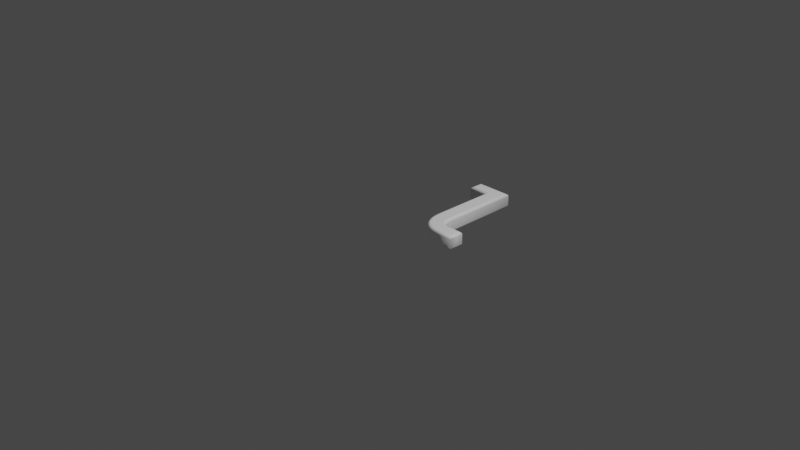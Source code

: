 # Source: 108.blend  (saved by Blender 2.83.19; exported with 4.5.12 LTS)
import bpy
from mathutils import Matrix  # noqa: F401  (used for matrix-valued properties, if any)

bpy.ops.wm.read_factory_settings(use_empty=True)
scene = bpy.context.scene
scene.name = 'Scene'

# ---- collections
col_collection = bpy.data.collections.new('Collection'); scene.collection.children.link(col_collection)

# ---- materials (node trees are filled in below, after node groups)
mat_material = bpy.data.materials.new('Material')
mat_material.alpha_threshold = 0.0
mat_material.use_transparent_shadow = False
mat_material.line_color = (0.0, 0.0, 0.0, 1.0)

# ---- material node trees
mat_material.use_nodes = True; mat_material.node_tree.nodes.clear()
_N = mat_material.node_tree.nodes; _L = mat_material.node_tree.links
n0 = _N.new('ShaderNodeOutputMaterial'); n0.name = 'Material Output'; n0.location = (300, 300)
n1 = _N.new('ShaderNodeBsdfPrincipled'); n1.name = 'Principled BSDF'; n1.location = (10, 300)
n1.distribution = 'GGX'
n1.subsurface_method = 'BURLEY'
n1.inputs[0].default_value = (1.0, 1.0, 1.0, 1.0)
n1.inputs[2].default_value = 0.4
n1.inputs[3].default_value = 1.45
n1.inputs[27].default_value = (0.0, 0.0, 0.0, 1.0)
n1.inputs[28].default_value = 1.0
_L.new(n1.outputs[0], n0.inputs[0])
n0.is_active_output = True

# ---- world
world_world = bpy.data.worlds.new('World'); scene.world = world_world
world_world.use_nodes = True; world_world.node_tree.nodes.clear()
_N = world_world.node_tree.nodes; _L = world_world.node_tree.links
n0 = _N.new('ShaderNodeOutputWorld'); n0.name = 'World Output'; n0.location = (300, 300)
n1 = _N.new('ShaderNodeBackground'); n1.name = 'Background'; n1.location = (10, 300)
n1.inputs[0].default_value = (0.05088, 0.05088, 0.05088, 1.0)
_L.new(n1.outputs[0], n0.inputs[0])
n0.is_active_output = True
world_world.color = (0.05088, 0.05088, 0.05088)
world_world.use_sun_shadow = False
world_world.sun_shadow_jitter_overblur = 0.0

# ---- cameras
cam_camera = bpy.data.cameras.new('Camera')
cam_camera.clip_end = 100.0
cam_camera.ortho_scale = 7.314

# ---- lights
light_light = bpy.data.lights.new('Light', 'POINT')
light_light.transmission_factor = 0.0
light_light.energy = 1000.0
light_light.shadow_soft_size = 0.1
light_light.shadow_maximum_resolution = 0.006
light_light.use_absolute_resolution = True

# ---- meshes
me_108 = bpy.data.meshes.new('108')
me_108.from_pydata([(0.4448, 1.091, 0.08), (0.4448, 0.2826, 0.08), (0.4451, 0.2685, 0.08), (0.4457, 0.255, 0.08), (0.4468, 0.2421, 0.08), (0.4484, 0.2298, 0.08), (0.4503, 0.2181, 0.08), (0.4527, 0.2069, 0.08), (0.4556, 0.1964, 0.08), (0.4589, 0.1864, 0.08), (0.4626, 0.177, 0.08), (0.4668, 0.1683, 0.08), (0.4714, 0.1601, 0.08), (0.4765, 0.1525, 0.08), (0.482, 0.1454, 0.08), (0.4879, 0.1391, 0.08), (0.4942, 0.1333, 0.08), (0.501, 0.1281, 0.08), (0.5082, 0.1235, 0.08), (0.5158, 0.1196, 0.08), (0.5238, 0.1162, 0.08), (0.5322, 0.1135, 0.08), (0.5411, 0.1113, 0.08), (0.5503, 0.1098, 0.08), (0.56, 0.1089, 0.08), (0.5701, 0.1086, 0.08), (0.7198, 0.1086, 0.08), (0.7198, 1.311e-09, 0.08), (0.5576, 1.311e-09, 0.08), (0.5388, 0.0005124, 0.08), (0.5208, 0.00205, 0.08), (0.5034, 0.004612, 0.08), (0.4868, 0.008199, 0.08), (0.4709, 0.01281, 0.08), (0.4557, 0.01845, 0.08), (0.4412, 0.02511, 0.08), (0.4275, 0.0328, 0.08), (0.4145, 0.04151, 0.08), (0.4022, 0.05124, 0.08), (0.3906, 0.062, 0.08), (0.3797, 0.07379, 0.08), (0.3697, 0.08651, 0.08), (0.3605, 0.1001, 0.08), (0.3522, 0.1145, 0.08), (0.3447, 0.1298, 0.08), (0.3382, 0.1459, 0.08), (0.3325, 0.1629, 0.08), (0.3277, 0.1807, 0.08), (0.3237, 0.1994, 0.08), (0.3207, 0.2189, 0.08), (0.3185, 0.2393, 0.08), (0.3172, 0.2605, 0.08), (0.3167, 0.2826, 0.08), (0.3167, 0.9906, 0.08), (0.1114, 0.9906, 0.08), (0.1114, 1.091, 0.08), (0.4448, 1.091, -0.08), (0.4448, 0.2826, -0.08), (0.4451, 0.2685, -0.08), (0.4457, 0.255, -0.08), (0.4468, 0.2421, -0.08), (0.4484, 0.2298, -0.08), (0.4503, 0.2181, -0.08), (0.4527, 0.2069, -0.08), (0.4556, 0.1964, -0.08), (0.4589, 0.1864, -0.08), (0.4626, 0.177, -0.08), (0.4668, 0.1683, -0.08), (0.4714, 0.1601, -0.08), (0.4765, 0.1525, -0.08), (0.482, 0.1454, -0.08), (0.4879, 0.1391, -0.08), (0.4942, 0.1333, -0.08), (0.501, 0.1281, -0.08), (0.5082, 0.1235, -0.08), (0.5158, 0.1196, -0.08), (0.5238, 0.1162, -0.08), (0.5322, 0.1135, -0.08), (0.5411, 0.1113, -0.08), (0.5503, 0.1098, -0.08), (0.56, 0.1089, -0.08), (0.5701, 0.1086, -0.08), (0.7198, 0.1086, -0.08), (0.7198, -3.577e-10, -0.08), (0.5576, -3.577e-10, -0.08), (0.5388, 0.0005124, -0.08), (0.5208, 0.00205, -0.08), (0.5034, 0.004612, -0.08), (0.4868, 0.008199, -0.08), (0.4709, 0.01281, -0.08), (0.4557, 0.01845, -0.08), (0.4412, 0.02511, -0.08), (0.4275, 0.0328, -0.08), (0.4145, 0.04151, -0.08), (0.4022, 0.05124, -0.08), (0.3906, 0.062, -0.08), (0.3797, 0.07379, -0.08), (0.3697, 0.08651, -0.08), (0.3605, 0.1001, -0.08), (0.3522, 0.1145, -0.08), (0.3447, 0.1298, -0.08), (0.3382, 0.1459, -0.08), (0.3325, 0.1629, -0.08), (0.3277, 0.1807, -0.08), (0.3237, 0.1994, -0.08), (0.3207, 0.2189, -0.08), (0.3185, 0.2393, -0.08), (0.3172, 0.2605, -0.08), (0.3167, 0.2826, -0.08), (0.3167, 0.9906, -0.08), (0.1114, 0.9906, -0.08), (0.1114, 1.091, -0.08), (0.4448, 1.091, -0.08), (0.4563, 1.102, -0.07772), (0.466, 1.112, -0.07121), (0.4725, 1.119, -0.06148), (0.4748, 1.121, -0.05), (0.4748, 1.121, 0.05), (0.4725, 1.119, 0.06148), (0.466, 1.112, 0.07121), (0.4563, 1.102, 0.07772), (0.4448, 1.091, 0.08), (0.4448, 0.2826, -0.08), (0.4563, 0.2827, -0.07772), (0.466, 0.2828, -0.07121), (0.4725, 0.2828, -0.06148), (0.4748, 0.2829, -0.05), (0.4748, 0.2829, 0.05), (0.4725, 0.2828, 0.06148), (0.466, 0.2828, 0.07121), (0.4563, 0.2827, 0.07772), (0.4448, 0.2826, 0.08), (0.4451, 0.2685, -0.08), (0.4565, 0.2689, -0.07772), (0.4663, 0.2692, -0.07121), (0.4728, 0.2694, -0.06148), (0.475, 0.2695, -0.05), (0.475, 0.2695, 0.05), (0.4728, 0.2694, 0.06148), (0.4663, 0.2692, 0.07121), (0.4565, 0.2689, 0.07772), (0.4451, 0.2685, 0.08), (0.4457, 0.255, -0.08), (0.4572, 0.2558, -0.07772), (0.4669, 0.2565, -0.07121), (0.4734, 0.2569, -0.06148), (0.4756, 0.257, -0.05), (0.4756, 0.257, 0.05), (0.4734, 0.2569, 0.06148), (0.4669, 0.2565, 0.07121), (0.4572, 0.2558, 0.07772), (0.4457, 0.255, 0.08), (0.4468, 0.2421, -0.08), (0.4582, 0.2433, -0.07772), (0.4679, 0.2443, -0.07121), (0.4744, 0.245, -0.06148), (0.4767, 0.2453, -0.05), (0.4767, 0.2453, 0.05), (0.4744, 0.245, 0.06148), (0.4679, 0.2443, 0.07121), (0.4582, 0.2433, 0.07772), (0.4468, 0.2421, 0.08), (0.4484, 0.2298, -0.08), (0.4597, 0.2315, -0.07772), (0.4693, 0.2329, -0.07121), (0.4758, 0.2338, -0.06148), (0.478, 0.2342, -0.05), (0.478, 0.2342, 0.05), (0.4758, 0.2338, 0.06148), (0.4693, 0.2329, 0.07121), (0.4597, 0.2315, 0.07772), (0.4484, 0.2298, 0.08), (0.4503, 0.2181, -0.08), (0.4616, 0.2202, -0.07772), (0.4712, 0.2221, -0.07121), (0.4776, 0.2233, -0.06148), (0.4798, 0.2238, -0.05), (0.4798, 0.2238, 0.05), (0.4776, 0.2233, 0.06148), (0.4712, 0.2221, 0.07121), (0.4616, 0.2202, 0.07772), (0.4503, 0.2181, 0.08), (0.4527, 0.2069, -0.08), (0.4639, 0.2096, -0.07772), (0.4734, 0.212, -0.07121), (0.4797, 0.2135, -0.06148), (0.4819, 0.214, -0.05), (0.4819, 0.214, 0.05), (0.4797, 0.2135, 0.06148), (0.4734, 0.212, 0.07121), (0.4639, 0.2096, 0.07772), (0.4527, 0.2069, 0.08), (0.4556, 0.1964, -0.08), (0.4666, 0.1997, -0.07772), (0.4759, 0.2025, -0.07121), (0.4822, 0.2044, -0.06148), (0.4843, 0.205, -0.05), (0.4843, 0.205, 0.05), (0.4822, 0.2044, 0.06148), (0.4759, 0.2025, 0.07121), (0.4666, 0.1997, 0.07772), (0.4556, 0.1964, 0.08), (0.4589, 0.1864, -0.08), (0.4697, 0.1903, -0.07772), (0.4788, 0.1937, -0.07121), (0.485, 0.1959, -0.06148), (0.4871, 0.1967, -0.05), (0.4871, 0.1967, 0.05), (0.485, 0.1959, 0.06148), (0.4788, 0.1937, 0.07121), (0.4697, 0.1903, 0.07772), (0.4589, 0.1864, 0.08), (0.4626, 0.177, -0.08), (0.4732, 0.1816, -0.07772), (0.4821, 0.1855, -0.07121), (0.4881, 0.1881, -0.06148), (0.4902, 0.1891, -0.05), (0.4902, 0.1891, 0.05), (0.4881, 0.1881, 0.06148), (0.4821, 0.1855, 0.07121), (0.4732, 0.1816, 0.07772), (0.4626, 0.177, 0.08), (0.4668, 0.1683, -0.08), (0.477, 0.1735, -0.07772), (0.4857, 0.178, -0.07121), (0.4914, 0.181, -0.06148), (0.4935, 0.1821, -0.05), (0.4935, 0.1821, 0.05), (0.4914, 0.181, 0.06148), (0.4857, 0.178, 0.07121), (0.477, 0.1735, 0.07772), (0.4668, 0.1683, 0.08), (0.4714, 0.1601, -0.08), (0.4812, 0.1661, -0.07772), (0.4895, 0.1712, -0.07121), (0.4951, 0.1746, -0.06148), (0.497, 0.1758, -0.05), (0.497, 0.1758, 0.05), (0.4951, 0.1746, 0.06148), (0.4895, 0.1712, 0.07121), (0.4812, 0.1661, 0.07772), (0.4714, 0.1601, 0.08), (0.4765, 0.1525, -0.08), (0.4858, 0.1592, -0.07772), (0.4937, 0.1649, -0.07121), (0.499, 0.1687, -0.06148), (0.5008, 0.17, -0.05), (0.5008, 0.17, 0.05), (0.499, 0.1687, 0.06148), (0.4937, 0.1649, 0.07121), (0.4858, 0.1592, 0.07772), (0.4765, 0.1525, 0.08), (0.482, 0.1454, -0.08), (0.4907, 0.1529, -0.07772), (0.4982, 0.1592, -0.07121), (0.5031, 0.1634, -0.06148), (0.5049, 0.1649, -0.05), (0.5049, 0.1649, 0.05), (0.5031, 0.1634, 0.06148), (0.4982, 0.1592, 0.07121), (0.4907, 0.1529, 0.07772), (0.482, 0.1454, 0.08), (0.4879, 0.1391, -0.08), (0.496, 0.1472, -0.07772), (0.5029, 0.1541, -0.07121), (0.5075, 0.1587, -0.06148), (0.5091, 0.1603, -0.05), (0.5091, 0.1603, 0.05), (0.5075, 0.1587, 0.06148), (0.5029, 0.1541, 0.07121), (0.496, 0.1472, 0.07772), (0.4879, 0.1391, 0.08), (0.4942, 0.1333, -0.08), (0.5016, 0.1421, -0.07772), (0.5079, 0.1495, -0.07121), (0.5121, 0.1545, -0.06148), (0.5135, 0.1563, -0.05), (0.5135, 0.1563, 0.05), (0.5121, 0.1545, 0.06148), (0.5079, 0.1495, 0.07121), (0.5016, 0.1421, 0.07772), (0.4942, 0.1333, 0.08), (0.501, 0.1281, -0.08), (0.5076, 0.1375, -0.07772), (0.5132, 0.1455, -0.07121), (0.5169, 0.1508, -0.06148), (0.5182, 0.1527, -0.05), (0.5182, 0.1527, 0.05), (0.5169, 0.1508, 0.06148), (0.5132, 0.1455, 0.07121), (0.5076, 0.1375, 0.07772), (0.501, 0.1281, 0.08), (0.5082, 0.1235, -0.08), (0.5139, 0.1335, -0.07772), (0.5188, 0.1419, -0.07121), (0.522, 0.1475, -0.06148), (0.5232, 0.1495, -0.05), (0.5232, 0.1495, 0.05), (0.522, 0.1475, 0.06148), (0.5188, 0.1419, 0.07121), (0.5139, 0.1335, 0.07772), (0.5082, 0.1235, 0.08), (0.5158, 0.1196, -0.08), (0.5206, 0.13, -0.07772), (0.5248, 0.1388, -0.07121), (0.5275, 0.1447, -0.06148), (0.5285, 0.1467, -0.05), (0.5285, 0.1467, 0.05), (0.5275, 0.1447, 0.06148), (0.5248, 0.1388, 0.07121), (0.5206, 0.13, 0.07772), (0.5158, 0.1196, 0.08), (0.5238, 0.1162, -0.08), (0.5278, 0.127, -0.07772), (0.5311, 0.1361, -0.07121), (0.5334, 0.1422, -0.06148), (0.5342, 0.1444, -0.05), (0.5342, 0.1444, 0.05), (0.5334, 0.1422, 0.06148), (0.5311, 0.1361, 0.07121), (0.5278, 0.127, 0.07772), (0.5238, 0.1162, 0.08), (0.5322, 0.1135, -0.08), (0.5353, 0.1245, -0.07772), (0.538, 0.1339, -0.07121), (0.5397, 0.1402, -0.06148), (0.5404, 0.1424, -0.05), (0.5404, 0.1424, 0.05), (0.5397, 0.1402, 0.06148), (0.538, 0.1339, 0.07121), (0.5353, 0.1245, 0.07772), (0.5322, 0.1135, 0.08), (0.5411, 0.1113, -0.08), (0.5433, 0.1226, -0.07772), (0.5453, 0.1321, -0.07121), (0.5465, 0.1385, -0.06148), (0.547, 0.1408, -0.05), (0.547, 0.1408, 0.05), (0.5465, 0.1385, 0.06148), (0.5453, 0.1321, 0.07121), (0.5433, 0.1226, 0.07772), (0.5411, 0.1113, 0.08), (0.5503, 0.1098, -0.08), (0.5518, 0.1212, -0.07772), (0.553, 0.1309, -0.07121), (0.5539, 0.1373, -0.06148), (0.5542, 0.1396, -0.05), (0.5542, 0.1396, 0.05), (0.5539, 0.1373, 0.06148), (0.553, 0.1309, 0.07121), (0.5518, 0.1212, 0.07772), (0.5503, 0.1098, 0.08), (0.56, 0.1089, -0.08), (0.5607, 0.1204, -0.07772), (0.5613, 0.1301, -0.07121), (0.5617, 0.1366, -0.06148), (0.5619, 0.1389, -0.05), (0.5619, 0.1389, 0.05), (0.5617, 0.1366, 0.06148), (0.5613, 0.1301, 0.07121), (0.5607, 0.1204, 0.07772), (0.56, 0.1089, 0.08), (0.5701, 0.1086, -0.08), (0.5703, 0.1201, -0.07772), (0.5705, 0.1298, -0.07121), (0.5706, 0.1363, -0.06148), (0.5706, 0.1386, -0.05), (0.5706, 0.1386, 0.05), (0.5706, 0.1363, 0.06148), (0.5705, 0.1298, 0.07121), (0.5703, 0.1201, 0.07772), (0.5701, 0.1086, 0.08), (0.7198, 0.1086, -0.08), (0.7313, 0.1201, -0.07772), (0.741, 0.1298, -0.07121), (0.7475, 0.1363, -0.06148), (0.7498, 0.1386, -0.05), (0.7498, 0.1386, 0.05), (0.7475, 0.1363, 0.06148), (0.741, 0.1298, 0.07121), (0.7313, 0.1201, 0.07772), (0.7198, 0.1086, 0.08), (0.7198, -3.577e-10, -0.08), (0.7313, -0.01148, -0.07772), (0.741, -0.02121, -0.07121), (0.7475, -0.02772, -0.06148), (0.7498, -0.03, -0.05), (0.7498, -0.03, 0.05), (0.7475, -0.02772, 0.06148), (0.741, -0.02121, 0.07121), (0.7313, -0.01148, 0.07772), (0.7198, 1.311e-09, 0.08), (0.5576, -3.577e-10, -0.08), (0.5574, -0.01148, -0.07772), (0.5573, -0.02121, -0.07121), (0.5572, -0.02772, -0.06148), (0.5572, -0.03, -0.05), (0.5572, -0.03, 0.05), (0.5572, -0.02772, 0.06148), (0.5573, -0.02121, 0.07121), (0.5574, -0.01148, 0.07772), (0.5576, 1.311e-09, 0.08), (0.5388, 0.0005124, -0.08), (0.5382, -0.01095, -0.07772), (0.5376, -0.02068, -0.07121), (0.5373, -0.02717, -0.06148), (0.5371, -0.02945, -0.05), (0.5371, -0.02945, 0.05), (0.5373, -0.02717, 0.06148), (0.5376, -0.02068, 0.07121), (0.5382, -0.01095, 0.07772), (0.5388, 0.0005124, 0.08), (0.5208, 0.00205, -0.08), (0.5194, -0.009359, -0.07772), (0.5183, -0.01903, -0.07121), (0.5176, -0.02549, -0.06148), (0.5173, -0.02776, -0.05), (0.5173, -0.02776, 0.05), (0.5176, -0.02549, 0.06148), (0.5183, -0.01903, 0.07121), (0.5194, -0.009359, 0.07772), (0.5208, 0.00205, 0.08), (0.5034, 0.004612, -0.08), (0.5014, -0.00669, -0.07772), (0.4996, -0.01627, -0.07121), (0.4985, -0.02267, -0.06148), (0.4981, -0.02492, -0.05), (0.4981, -0.02492, 0.05), (0.4985, -0.02267, 0.06148), (0.4996, -0.01627, 0.07121), (0.5014, -0.00669, 0.07772), (0.5034, 0.004612, 0.08), (0.4868, 0.008199, -0.08), (0.484, -0.002939, -0.07772), (0.4816, -0.01238, -0.07121), (0.48, -0.01869, -0.06148), (0.4794, -0.02091, -0.05), (0.4794, -0.02091, 0.05), (0.48, -0.01869, 0.06148), (0.4816, -0.01238, 0.07121), (0.484, -0.002939, 0.07772), (0.4868, 0.008199, 0.08), (0.4709, 0.01281, -0.08), (0.4673, 0.001902, -0.07772), (0.4642, -0.007346, -0.07121), (0.4622, -0.01353, -0.06148), (0.4615, -0.0157, -0.05), (0.4615, -0.0157, 0.05), (0.4622, -0.01353, 0.06148), (0.4642, -0.007346, 0.07121), (0.4673, 0.001902, 0.07772), (0.4709, 0.01281, 0.08), (0.4557, 0.01845, -0.08), (0.4513, 0.007837, -0.07772), (0.4476, -0.001158, -0.07121), (0.4451, -0.007168, -0.06148), (0.4442, -0.009279, -0.05), (0.4442, -0.009279, 0.05), (0.4451, -0.007168, 0.06148), (0.4476, -0.001158, 0.07121), (0.4513, 0.007837, 0.07772), (0.4557, 0.01845, 0.08), (0.4412, 0.02511, -0.08), (0.436, 0.01487, -0.07772), (0.4316, 0.00619, -0.07121), (0.4287, 0.0003897, -0.06148), (0.4276, -0.001647, -0.05), (0.4276, -0.001647, 0.05), (0.4287, 0.0003897, 0.06148), (0.4316, 0.00619, 0.07121), (0.436, 0.01487, 0.07772), (0.4412, 0.02511, 0.08), (0.4275, 0.0328, -0.08), (0.4215, 0.023, -0.07772), (0.4164, 0.01469, -0.07121), (0.413, 0.009145, -0.06148), (0.4118, 0.007197, -0.05), (0.4118, 0.007197, 0.05), (0.413, 0.009145, 0.06148), (0.4164, 0.01469, 0.07121), (0.4215, 0.023, 0.07772), (0.4275, 0.0328, 0.08), (0.4145, 0.04151, -0.08), (0.4077, 0.03222, -0.07772), (0.402, 0.02435, -0.07121), (0.3982, 0.01909, -0.06148), (0.3968, 0.01724, -0.05), (0.3968, 0.01724, 0.05), (0.3982, 0.01909, 0.06148), (0.402, 0.02435, 0.07121), (0.4077, 0.03222, 0.07772), (0.4145, 0.04151, 0.08), (0.4022, 0.05124, -0.08), (0.3947, 0.04252, -0.07772), (0.3884, 0.03513, -0.07121), (0.3841, 0.03019, -0.06148), (0.3826, 0.02846, -0.05), (0.3826, 0.02846, 0.05), (0.3841, 0.03019, 0.06148), (0.3884, 0.03513, 0.07121), (0.3947, 0.04252, 0.07772), (0.4022, 0.05124, 0.08), (0.3906, 0.062, -0.08), (0.3825, 0.0539, -0.07772), (0.3756, 0.04702, -0.07121), (0.3709, 0.04243, -0.06148), (0.3693, 0.04082, -0.05), (0.3693, 0.04082, 0.05), (0.3709, 0.04243, 0.06148), (0.3756, 0.04702, 0.07121), (0.3825, 0.0539, 0.07772), (0.3906, 0.062, 0.08), (0.3797, 0.07379, -0.08), (0.371, 0.06633, -0.07772), (0.3636, 0.06, -0.07121), (0.3587, 0.05578, -0.06148), (0.3569, 0.05429, -0.05), (0.3569, 0.05429, 0.05), (0.3587, 0.05578, 0.06148), (0.3636, 0.06, 0.07121), (0.371, 0.06633, 0.07772), (0.3797, 0.07379, 0.08), (0.3697, 0.08651, -0.08), (0.3604, 0.07973, -0.07772), (0.3526, 0.07397, -0.07121), (0.3473, 0.07013, -0.06148), (0.3455, 0.06878, -0.05), (0.3455, 0.06878, 0.05), (0.3473, 0.07013, 0.06148), (0.3526, 0.07397, 0.07121), (0.3604, 0.07973, 0.07772), (0.3697, 0.08651, 0.08), (0.3605, 0.1001, -0.08), (0.3508, 0.094, -0.07772), (0.3425, 0.08883, -0.07121), (0.337, 0.08538, -0.06148), (0.335, 0.08417, -0.05), (0.335, 0.08417, 0.05), (0.337, 0.08538, 0.06148), (0.3425, 0.08883, 0.07121), (0.3508, 0.094, 0.07772), (0.3605, 0.1001, 0.08), (0.3522, 0.1145, -0.08), (0.342, 0.1091, -0.07772), (0.3334, 0.1046, -0.07121), (0.3277, 0.1015, -0.06148), (0.3257, 0.1004, -0.05), (0.3257, 0.1004, 0.05), (0.3277, 0.1015, 0.06148), (0.3334, 0.1046, 0.07121), (0.342, 0.1091, 0.07772), (0.3522, 0.1145, 0.08), (0.3447, 0.1298, -0.08), (0.3343, 0.1251, -0.07772), (0.3254, 0.1211, -0.07121), (0.3194, 0.1185, -0.06148), (0.3173, 0.1176, -0.05), (0.3173, 0.1176, 0.05), (0.3194, 0.1185, 0.06148), (0.3254, 0.1211, 0.07121), (0.3343, 0.1251, 0.07772), (0.3447, 0.1298, 0.08), (0.3382, 0.1459, -0.08), (0.3274, 0.1419, -0.07772), (0.3183, 0.1385, -0.07121), (0.3122, 0.1363, -0.06148), (0.31, 0.1355, -0.05), (0.31, 0.1355, 0.05), (0.3122, 0.1363, 0.06148), (0.3183, 0.1385, 0.07121), (0.3274, 0.1419, 0.07772), (0.3382, 0.1459, 0.08), (0.3325, 0.1629, -0.08), (0.3215, 0.1596, -0.07772), (0.3122, 0.1568, -0.07121), (0.3059, 0.1549, -0.06148), (0.3038, 0.1542, -0.05), (0.3038, 0.1542, 0.05), (0.3059, 0.1549, 0.06148), (0.3122, 0.1568, 0.07121), (0.3215, 0.1596, 0.07772), (0.3325, 0.1629, 0.08), (0.3277, 0.1807, -0.08), (0.3165, 0.178, -0.07772), (0.307, 0.1758, -0.07121), (0.3007, 0.1742, -0.06148), (0.2985, 0.1737, -0.05), (0.2985, 0.1737, 0.05), (0.3007, 0.1742, 0.06148), (0.307, 0.1758, 0.07121), (0.3165, 0.178, 0.07772), (0.3277, 0.1807, 0.08), (0.3237, 0.1994, -0.08), (0.3124, 0.1973, -0.07772), (0.3029, 0.1956, -0.07121), (0.2965, 0.1944, -0.06148), (0.2942, 0.194, -0.05), (0.2942, 0.194, 0.05), (0.2965, 0.1944, 0.06148), (0.3029, 0.1956, 0.07121), (0.3124, 0.1973, 0.07772), (0.3237, 0.1994, 0.08), (0.3207, 0.2189, -0.08), (0.3093, 0.2174, -0.07772), (0.2996, 0.2162, -0.07121), (0.2932, 0.2153, -0.06148), (0.2909, 0.215, -0.05), (0.2909, 0.215, 0.05), (0.2932, 0.2153, 0.06148), (0.2996, 0.2162, 0.07121), (0.3093, 0.2174, 0.07772), (0.3207, 0.2189, 0.08), (0.3185, 0.2393, -0.08), (0.307, 0.2383, -0.07772), (0.2973, 0.2375, -0.07121), (0.2909, 0.237, -0.06148), (0.2886, 0.2368, -0.05), (0.2886, 0.2368, 0.05), (0.2909, 0.237, 0.06148), (0.2973, 0.2375, 0.07121), (0.307, 0.2383, 0.07772), (0.3185, 0.2393, 0.08), (0.3172, 0.2605, -0.08), (0.3057, 0.2601, -0.07772), (0.296, 0.2597, -0.07121), (0.2895, 0.2594, -0.06148), (0.2872, 0.2593, -0.05), (0.2872, 0.2593, 0.05), (0.2895, 0.2594, 0.06148), (0.296, 0.2597, 0.07121), (0.3057, 0.2601, 0.07772), (0.3172, 0.2605, 0.08), (0.3167, 0.2826, -0.08), (0.3053, 0.2825, -0.07772), (0.2955, 0.2824, -0.07121), (0.289, 0.2824, -0.06148), (0.2867, 0.2823, -0.05), (0.2867, 0.2823, 0.05), (0.289, 0.2824, 0.06148), (0.2955, 0.2824, 0.07121), (0.3053, 0.2825, 0.07772), (0.3167, 0.2826, 0.08), (0.3167, 0.9906, -0.08), (0.3053, 0.9791, -0.07772), (0.2955, 0.9694, -0.07121), (0.289, 0.9629, -0.06148), (0.2867, 0.9606, -0.05), (0.2867, 0.9606, 0.05), (0.289, 0.9629, 0.06148), (0.2955, 0.9694, 0.07121), (0.3053, 0.9791, 0.07772), (0.3167, 0.9906, 0.08), (0.1114, 0.9906, -0.08), (0.0999, 0.9791, -0.07772), (0.09017, 0.9694, -0.07121), (0.08367, 0.9629, -0.06148), (0.08138, 0.9606, -0.05), (0.08138, 0.9606, 0.05), (0.08367, 0.9629, 0.06148), (0.09017, 0.9694, 0.07121), (0.0999, 0.9791, 0.07772), (0.1114, 0.9906, 0.08), (0.1114, 1.091, -0.08), (0.0999, 1.102, -0.07772), (0.09017, 1.112, -0.07121), (0.08367, 1.119, -0.06148), (0.08138, 1.121, -0.05), (0.08138, 1.121, 0.05), (0.08367, 1.119, 0.06148), (0.09017, 1.112, 0.07121), (0.0999, 1.102, 0.07772), (0.1114, 1.091, 0.08)], [], [(54, 0, 55), (54, 53, 0), (53, 1, 0), (52, 1, 53), (51, 1, 52), (51, 2, 1), (51, 3, 2), (50, 3, 51), (50, 4, 3), (50, 5, 4), (49, 5, 50), (49, 6, 5), (48, 6, 49), (48, 7, 6), (48, 8, 7), (47, 8, 48), (47, 9, 8), (47, 10, 9), (46, 10, 47), (46, 11, 10), (46, 12, 11), (45, 12, 46), (45, 13, 12), (45, 14, 13), (44, 14, 45), (44, 15, 14), (44, 16, 15), (44, 17, 16), (43, 17, 44), (43, 18, 17), (43, 19, 18), (43, 20, 19), (43, 21, 20), (42, 21, 43), (42, 22, 21), (42, 23, 22), (42, 24, 23), (42, 25, 24), (42, 26, 25), (42, 27, 26), (41, 27, 42), (40, 27, 41), (39, 27, 40), (38, 27, 39), (37, 27, 38), (36, 27, 37), (35, 27, 36), (34, 27, 35), (33, 27, 34), (32, 27, 33), (31, 27, 32), (30, 27, 31), (29, 27, 30), (28, 27, 29), (56, 110, 111), (109, 110, 56), (57, 109, 56), (57, 108, 109), (57, 107, 108), (58, 107, 57), (59, 107, 58), (59, 106, 107), (60, 106, 59), (61, 106, 60), (61, 105, 106), (62, 105, 61), (62, 104, 105), (63, 104, 62), (64, 104, 63), (64, 103, 104), (65, 103, 64), (66, 103, 65), (66, 102, 103), (67, 102, 66), (68, 102, 67), (68, 101, 102), (69, 101, 68), (70, 101, 69), (70, 100, 101), (71, 100, 70), (72, 100, 71), (73, 100, 72), (73, 99, 100), (74, 99, 73), (75, 99, 74), (76, 99, 75), (77, 99, 76), (77, 98, 99), (78, 98, 77), (79, 98, 78), (80, 98, 79), (81, 98, 80), (82, 98, 81), (83, 98, 82), (83, 97, 98), (83, 96, 97), (83, 95, 96), (83, 94, 95), (83, 93, 94), (83, 92, 93), (83, 91, 92), (83, 90, 91), (83, 89, 90), (83, 88, 89), (83, 87, 88), (83, 86, 87), (83, 85, 86), (83, 84, 85), (113, 123, 122, 112), (114, 124, 123, 113), (115, 125, 124, 114), (116, 126, 125, 115), (117, 127, 126, 116), (118, 128, 127, 117), (119, 129, 128, 118), (120, 130, 129, 119), (121, 131, 130, 120), (123, 133, 132, 122), (124, 134, 133, 123), (125, 135, 134, 124), (126, 136, 135, 125), (127, 137, 136, 126), (128, 138, 137, 127), (129, 139, 138, 128), (130, 140, 139, 129), (131, 141, 140, 130), (133, 143, 142, 132), (134, 144, 143, 133), (135, 145, 144, 134), (136, 146, 145, 135), (137, 147, 146, 136), (138, 148, 147, 137), (139, 149, 148, 138), (140, 150, 149, 139), (141, 151, 150, 140), (143, 153, 152, 142), (144, 154, 153, 143), (145, 155, 154, 144), (146, 156, 155, 145), (147, 157, 156, 146), (148, 158, 157, 147), (149, 159, 158, 148), (150, 160, 159, 149), (151, 161, 160, 150), (153, 163, 162, 152), (154, 164, 163, 153), (155, 165, 164, 154), (156, 166, 165, 155), (157, 167, 166, 156), (158, 168, 167, 157), (159, 169, 168, 158), (160, 170, 169, 159), (161, 171, 170, 160), (163, 173, 172, 162), (164, 174, 173, 163), (165, 175, 174, 164), (166, 176, 175, 165), (167, 177, 176, 166), (168, 178, 177, 167), (169, 179, 178, 168), (170, 180, 179, 169), (171, 181, 180, 170), (173, 183, 182, 172), (174, 184, 183, 173), (175, 185, 184, 174), (176, 186, 185, 175), (177, 187, 186, 176), (178, 188, 187, 177), (179, 189, 188, 178), (180, 190, 189, 179), (181, 191, 190, 180), (183, 193, 192, 182), (184, 194, 193, 183), (185, 195, 194, 184), (186, 196, 195, 185), (187, 197, 196, 186), (188, 198, 197, 187), (189, 199, 198, 188), (190, 200, 199, 189), (191, 201, 200, 190), (193, 203, 202, 192), (194, 204, 203, 193), (195, 205, 204, 194), (196, 206, 205, 195), (197, 207, 206, 196), (198, 208, 207, 197), (199, 209, 208, 198), (200, 210, 209, 199), (201, 211, 210, 200), (203, 213, 212, 202), (204, 214, 213, 203), (205, 215, 214, 204), (206, 216, 215, 205), (207, 217, 216, 206), (208, 218, 217, 207), (209, 219, 218, 208), (210, 220, 219, 209), (211, 221, 220, 210), (213, 223, 222, 212), (214, 224, 223, 213), (215, 225, 224, 214), (216, 226, 225, 215), (217, 227, 226, 216), (218, 228, 227, 217), (219, 229, 228, 218), (220, 230, 229, 219), (221, 231, 230, 220), (223, 233, 232, 222), (224, 234, 233, 223), (225, 235, 234, 224), (226, 236, 235, 225), (227, 237, 236, 226), (228, 238, 237, 227), (229, 239, 238, 228), (230, 240, 239, 229), (231, 241, 240, 230), (233, 243, 242, 232), (234, 244, 243, 233), (235, 245, 244, 234), (236, 246, 245, 235), (237, 247, 246, 236), (238, 248, 247, 237), (239, 249, 248, 238), (240, 250, 249, 239), (241, 251, 250, 240), (243, 253, 252, 242), (244, 254, 253, 243), (245, 255, 254, 244), (246, 256, 255, 245), (247, 257, 256, 246), (248, 258, 257, 247), (249, 259, 258, 248), (250, 260, 259, 249), (251, 261, 260, 250), (253, 263, 262, 252), (254, 264, 263, 253), (255, 265, 264, 254), (256, 266, 265, 255), (257, 267, 266, 256), (258, 268, 267, 257), (259, 269, 268, 258), (260, 270, 269, 259), (261, 271, 270, 260), (263, 273, 272, 262), (264, 274, 273, 263), (265, 275, 274, 264), (266, 276, 275, 265), (267, 277, 276, 266), (268, 278, 277, 267), (269, 279, 278, 268), (270, 280, 279, 269), (271, 281, 280, 270), (273, 283, 282, 272), (274, 284, 283, 273), (275, 285, 284, 274), (276, 286, 285, 275), (277, 287, 286, 276), (278, 288, 287, 277), (279, 289, 288, 278), (280, 290, 289, 279), (281, 291, 290, 280), (283, 293, 292, 282), (284, 294, 293, 283), (285, 295, 294, 284), (286, 296, 295, 285), (287, 297, 296, 286), (288, 298, 297, 287), (289, 299, 298, 288), (290, 300, 299, 289), (291, 301, 300, 290), (293, 303, 302, 292), (294, 304, 303, 293), (295, 305, 304, 294), (296, 306, 305, 295), (297, 307, 306, 296), (298, 308, 307, 297), (299, 309, 308, 298), (300, 310, 309, 299), (301, 311, 310, 300), (303, 313, 312, 302), (304, 314, 313, 303), (305, 315, 314, 304), (306, 316, 315, 305), (307, 317, 316, 306), (308, 318, 317, 307), (309, 319, 318, 308), (310, 320, 319, 309), (311, 321, 320, 310), (313, 323, 322, 312), (314, 324, 323, 313), (315, 325, 324, 314), (316, 326, 325, 315), (317, 327, 326, 316), (318, 328, 327, 317), (319, 329, 328, 318), (320, 330, 329, 319), (321, 331, 330, 320), (323, 333, 332, 322), (324, 334, 333, 323), (325, 335, 334, 324), (326, 336, 335, 325), (327, 337, 336, 326), (328, 338, 337, 327), (329, 339, 338, 328), (330, 340, 339, 329), (331, 341, 340, 330), (333, 343, 342, 332), (334, 344, 343, 333), (335, 345, 344, 334), (336, 346, 345, 335), (337, 347, 346, 336), (338, 348, 347, 337), (339, 349, 348, 338), (340, 350, 349, 339), (341, 351, 350, 340), (343, 353, 352, 342), (344, 354, 353, 343), (345, 355, 354, 344), (346, 356, 355, 345), (347, 357, 356, 346), (348, 358, 357, 347), (349, 359, 358, 348), (350, 360, 359, 349), (351, 361, 360, 350), (353, 363, 362, 352), (354, 364, 363, 353), (355, 365, 364, 354), (356, 366, 365, 355), (357, 367, 366, 356), (358, 368, 367, 357), (359, 369, 368, 358), (360, 370, 369, 359), (361, 371, 370, 360), (363, 373, 372, 362), (364, 374, 373, 363), (365, 375, 374, 364), (366, 376, 375, 365), (367, 377, 376, 366), (368, 378, 377, 367), (369, 379, 378, 368), (370, 380, 379, 369), (371, 381, 380, 370), (373, 383, 382, 372), (374, 384, 383, 373), (375, 385, 384, 374), (376, 386, 385, 375), (377, 387, 386, 376), (378, 388, 387, 377), (379, 389, 388, 378), (380, 390, 389, 379), (381, 391, 390, 380), (383, 393, 392, 382), (384, 394, 393, 383), (385, 395, 394, 384), (386, 396, 395, 385), (387, 397, 396, 386), (388, 398, 397, 387), (389, 399, 398, 388), (390, 400, 399, 389), (391, 401, 400, 390), (393, 403, 402, 392), (394, 404, 403, 393), (395, 405, 404, 394), (396, 406, 405, 395), (397, 407, 406, 396), (398, 408, 407, 397), (399, 409, 408, 398), (400, 410, 409, 399), (401, 411, 410, 400), (403, 413, 412, 402), (404, 414, 413, 403), (405, 415, 414, 404), (406, 416, 415, 405), (407, 417, 416, 406), (408, 418, 417, 407), (409, 419, 418, 408), (410, 420, 419, 409), (411, 421, 420, 410), (413, 423, 422, 412), (414, 424, 423, 413), (415, 425, 424, 414), (416, 426, 425, 415), (417, 427, 426, 416), (418, 428, 427, 417), (419, 429, 428, 418), (420, 430, 429, 419), (421, 431, 430, 420), (423, 433, 432, 422), (424, 434, 433, 423), (425, 435, 434, 424), (426, 436, 435, 425), (427, 437, 436, 426), (428, 438, 437, 427), (429, 439, 438, 428), (430, 440, 439, 429), (431, 441, 440, 430), (433, 443, 442, 432), (434, 444, 443, 433), (435, 445, 444, 434), (436, 446, 445, 435), (437, 447, 446, 436), (438, 448, 447, 437), (439, 449, 448, 438), (440, 450, 449, 439), (441, 451, 450, 440), (443, 453, 452, 442), (444, 454, 453, 443), (445, 455, 454, 444), (446, 456, 455, 445), (447, 457, 456, 446), (448, 458, 457, 447), (449, 459, 458, 448), (450, 460, 459, 449), (451, 461, 460, 450), (453, 463, 462, 452), (454, 464, 463, 453), (455, 465, 464, 454), (456, 466, 465, 455), (457, 467, 466, 456), (458, 468, 467, 457), (459, 469, 468, 458), (460, 470, 469, 459), (461, 471, 470, 460), (463, 473, 472, 462), (464, 474, 473, 463), (465, 475, 474, 464), (466, 476, 475, 465), (467, 477, 476, 466), (468, 478, 477, 467), (469, 479, 478, 468), (470, 480, 479, 469), (471, 481, 480, 470), (473, 483, 482, 472), (474, 484, 483, 473), (475, 485, 484, 474), (476, 486, 485, 475), (477, 487, 486, 476), (478, 488, 487, 477), (479, 489, 488, 478), (480, 490, 489, 479), (481, 491, 490, 480), (483, 493, 492, 482), (484, 494, 493, 483), (485, 495, 494, 484), (486, 496, 495, 485), (487, 497, 496, 486), (488, 498, 497, 487), (489, 499, 498, 488), (490, 500, 499, 489), (491, 501, 500, 490), (493, 503, 502, 492), (494, 504, 503, 493), (495, 505, 504, 494), (496, 506, 505, 495), (497, 507, 506, 496), (498, 508, 507, 497), (499, 509, 508, 498), (500, 510, 509, 499), (501, 511, 510, 500), (503, 513, 512, 502), (504, 514, 513, 503), (505, 515, 514, 504), (506, 516, 515, 505), (507, 517, 516, 506), (508, 518, 517, 507), (509, 519, 518, 508), (510, 520, 519, 509), (511, 521, 520, 510), (513, 523, 522, 512), (514, 524, 523, 513), (515, 525, 524, 514), (516, 526, 525, 515), (517, 527, 526, 516), (518, 528, 527, 517), (519, 529, 528, 518), (520, 530, 529, 519), (521, 531, 530, 520), (523, 533, 532, 522), (524, 534, 533, 523), (525, 535, 534, 524), (526, 536, 535, 525), (527, 537, 536, 526), (528, 538, 537, 527), (529, 539, 538, 528), (530, 540, 539, 529), (531, 541, 540, 530), (533, 543, 542, 532), (534, 544, 543, 533), (535, 545, 544, 534), (536, 546, 545, 535), (537, 547, 546, 536), (538, 548, 547, 537), (539, 549, 548, 538), (540, 550, 549, 539), (541, 551, 550, 540), (543, 553, 552, 542), (544, 554, 553, 543), (545, 555, 554, 544), (546, 556, 555, 545), (547, 557, 556, 546), (548, 558, 557, 547), (549, 559, 558, 548), (550, 560, 559, 549), (551, 561, 560, 550), (553, 563, 562, 552), (554, 564, 563, 553), (555, 565, 564, 554), (556, 566, 565, 555), (557, 567, 566, 556), (558, 568, 567, 557), (559, 569, 568, 558), (560, 570, 569, 559), (561, 571, 570, 560), (563, 573, 572, 562), (564, 574, 573, 563), (565, 575, 574, 564), (566, 576, 575, 565), (567, 577, 576, 566), (568, 578, 577, 567), (569, 579, 578, 568), (570, 580, 579, 569), (571, 581, 580, 570), (573, 583, 582, 572), (574, 584, 583, 573), (575, 585, 584, 574), (576, 586, 585, 575), (577, 587, 586, 576), (578, 588, 587, 577), (579, 589, 588, 578), (580, 590, 589, 579), (581, 591, 590, 580), (583, 593, 592, 582), (584, 594, 593, 583), (585, 595, 594, 584), (586, 596, 595, 585), (587, 597, 596, 586), (588, 598, 597, 587), (589, 599, 598, 588), (590, 600, 599, 589), (591, 601, 600, 590), (593, 603, 602, 592), (594, 604, 603, 593), (595, 605, 604, 594), (596, 606, 605, 595), (597, 607, 606, 596), (598, 608, 607, 597), (599, 609, 608, 598), (600, 610, 609, 599), (601, 611, 610, 600), (603, 613, 612, 602), (604, 614, 613, 603), (605, 615, 614, 604), (606, 616, 615, 605), (607, 617, 616, 606), (608, 618, 617, 607), (609, 619, 618, 608), (610, 620, 619, 609), (611, 621, 620, 610), (613, 623, 622, 612), (614, 624, 623, 613), (615, 625, 624, 614), (616, 626, 625, 615), (617, 627, 626, 616), (618, 628, 627, 617), (619, 629, 628, 618), (620, 630, 629, 619), (621, 631, 630, 620), (623, 633, 632, 622), (624, 634, 633, 623), (625, 635, 634, 624), (626, 636, 635, 625), (627, 637, 636, 626), (628, 638, 637, 627), (629, 639, 638, 628), (630, 640, 639, 629), (631, 641, 640, 630), (633, 643, 642, 632), (634, 644, 643, 633), (635, 645, 644, 634), (636, 646, 645, 635), (637, 647, 646, 636), (638, 648, 647, 637), (639, 649, 648, 638), (640, 650, 649, 639), (641, 651, 650, 640), (643, 653, 652, 642), (644, 654, 653, 643), (645, 655, 654, 644), (646, 656, 655, 645), (647, 657, 656, 646), (648, 658, 657, 647), (649, 659, 658, 648), (650, 660, 659, 649), (651, 661, 660, 650), (653, 663, 662, 652), (654, 664, 663, 653), (655, 665, 664, 654), (656, 666, 665, 655), (657, 667, 666, 656), (658, 668, 667, 657), (659, 669, 668, 658), (660, 670, 669, 659), (661, 671, 670, 660), (663, 113, 112, 662), (664, 114, 113, 663), (665, 115, 114, 664), (666, 116, 115, 665), (667, 117, 116, 666), (668, 118, 117, 667), (669, 119, 118, 668), (670, 120, 119, 669), (671, 121, 120, 670)])
me_108.polygons.foreach_set('use_smooth', [0, 0, 0, 0, 0, 0, 0, 0, 0, 0, 0, 0, 0, 0, 0, 0, 0, 0, 0, 0, 0, 0, 0, 0, 0, 0, 0, 0, 0, 0, 0, 0, 0, 0, 0, 0, 0, 0, 0, 0, 0, 0, 0, 0, 0, 0, 0, 0, 0, 0, 0, 0, 0, 0, 0, 0, 0, 0, 0, 0, 0, 0, 0, 0, 0, 0, 0, 0, 0, 0, 0, 0, 0, 0, 0, 0, 0, 0, 0, 0, 0, 0, 0, 0, 0, 0, 0, 0, 0, 0, 0, 0, 0, 0, 0, 0, 0, 0, 0, 0, 0, 0, 0, 0, 0, 0, 0, 0, 1, 1, 1, 1, 1, 1, 1, 1, 1, 1, 1, 1, 1, 1, 1, 1, 1, 1, 1, 1, 1, 1, 1, 1, 1, 1, 1, 1, 1, 1, 1, 1, 1, 1, 1, 1, 1, 1, 1, 1, 1, 1, 1, 1, 1, 1, 1, 1, 1, 1, 1, 1, 1, 1, 1, 1, 1, 1, 1, 1, 1, 1, 1, 1, 1, 1, 1, 1, 1, 1, 1, 1, 1, 1, 1, 1, 1, 1, 1, 1, 1, 1, 1, 1, 1, 1, 1, 1, 1, 1, 1, 1, 1, 1, 1, 1, 1, 1, 1, 1, 1, 1, 1, 1, 1, 1, 1, 1, 1, 1, 1, 1, 1, 1, 1, 1, 1, 1, 1, 1, 1, 1, 1, 1, 1, 1, 1, 1, 1, 1, 1, 1, 1, 1, 1, 1, 1, 1, 1, 1, 1, 1, 1, 1, 1, 1, 1, 1, 1, 1, 1, 1, 1, 1, 1, 1, 1, 1, 1, 1, 1, 1, 1, 1, 1, 1, 1, 1, 1, 1, 1, 1, 1, 1, 1, 1, 1, 1, 1, 1, 1, 1, 1, 1, 1, 1, 1, 1, 1, 1, 1, 1, 1, 1, 1, 1, 1, 1, 1, 1, 1, 1, 1, 1, 1, 1, 1, 1, 1, 1, 1, 1, 1, 1, 1, 1, 1, 1, 1, 1, 1, 1, 1, 1, 1, 1, 1, 1, 1, 1, 1, 1, 1, 1, 1, 1, 1, 1, 1, 1, 1, 1, 1, 1, 1, 1, 1, 1, 1, 1, 1, 1, 1, 1, 1, 1, 1, 1, 1, 1, 1, 1, 1, 1, 1, 1, 1, 1, 1, 1, 1, 1, 1, 1, 1, 1, 1, 1, 1, 1, 1, 1, 1, 1, 1, 1, 1, 1, 1, 1, 1, 1, 1, 1, 1, 1, 1, 1, 1, 1, 1, 1, 1, 1, 1, 1, 1, 1, 1, 1, 1, 1, 1, 1, 1, 1, 1, 1, 1, 1, 1, 1, 1, 1, 1, 1, 1, 1, 1, 1, 1, 1, 1, 1, 1, 1, 1, 1, 1, 1, 1, 1, 1, 1, 1, 1, 1, 1, 1, 1, 1, 1, 1, 1, 1, 1, 1, 1, 1, 1, 1, 1, 1, 1, 1, 1, 1, 1, 1, 1, 1, 1, 1, 1, 1, 1, 1, 1, 1, 1, 1, 1, 1, 1, 1, 1, 1, 1, 1, 1, 1, 1, 1, 1, 1, 1, 1, 1, 1, 1, 1, 1, 1, 1, 1, 1, 1, 1, 1, 1, 1, 1, 1, 1, 1, 1, 1, 1, 1, 1, 1, 1, 1, 1, 1, 1, 1, 1, 1, 1, 1, 1, 1, 1, 1, 1, 1, 1, 1, 1, 1, 1, 1, 1, 1, 1, 1, 1, 1, 1, 1, 1, 1, 1, 1, 1, 1, 1, 1, 1, 1, 1, 1, 1, 1, 1, 1, 1, 1, 1, 1, 1, 1, 1, 1, 1, 1, 1, 1, 1, 1, 1, 1, 1, 1, 1, 1, 1, 1, 1, 1, 1, 1, 1, 1, 1, 1, 1, 1, 1, 1, 1, 1, 1])
_uv = me_108.uv_layers.new(name='UVMap')
_uv.uv.foreach_set('vector', [0.7606, 0.7163, 0.9816, 0.7212, 0.7775, 0.7776, 0.7606, 0.7163, 0.8862, 0.6815, 0.9816, 0.7212, 0.8862, 0.6815, 0.8448, 0.2267, 0.9816, 0.7212, 0.7664, 0.2484, 0.8448, 0.2267, 0.8862, 0.6815, 0.7629, 0.2348, 0.8448, 0.2267, 0.7664, 0.2484, 0.7629, 0.2348, 0.8425, 0.218, 0.8448, 0.2267, 0.7629, 0.2348, 0.8406, 0.2097, 0.8425, 0.218, 0.7601, 0.2216, 0.8406, 0.2097, 0.7629, 0.2348, 0.7601, 0.2216, 0.8391, 0.2016, 0.8406, 0.2097, 0.7601, 0.2216, 0.838, 0.1938, 0.8391, 0.2016, 0.758, 0.2087, 0.838, 0.1938, 0.7601, 0.2216, 0.758, 0.2087, 0.8372, 0.1863, 0.838, 0.1938, 0.7566, 0.1963, 0.8372, 0.1863, 0.758, 0.2087, 0.7566, 0.1963, 0.8368, 0.179, 0.8372, 0.1863, 0.7566, 0.1963, 0.8368, 0.1721, 0.8368, 0.179, 0.7559, 0.1842, 0.8368, 0.1721, 0.7566, 0.1963, 0.7559, 0.1842, 0.8371, 0.1654, 0.8368, 0.1721, 0.7559, 0.1842, 0.8378, 0.1591, 0.8371, 0.1654, 0.7558, 0.1724, 0.8378, 0.1591, 0.7559, 0.1842, 0.7558, 0.1724, 0.8389, 0.153, 0.8378, 0.1591, 0.7558, 0.1724, 0.8403, 0.1472, 0.8389, 0.153, 0.7564, 0.1611, 0.8403, 0.1472, 0.7558, 0.1724, 0.7564, 0.1611, 0.8421, 0.1417, 0.8403, 0.1472, 0.7564, 0.1611, 0.8443, 0.1365, 0.8421, 0.1417, 0.7577, 0.1501, 0.8443, 0.1365, 0.7564, 0.1611, 0.7577, 0.1501, 0.8468, 0.1316, 0.8443, 0.1365, 0.7577, 0.1501, 0.8497, 0.1269, 0.8468, 0.1316, 0.7577, 0.1501, 0.853, 0.1226, 0.8497, 0.1269, 0.7596, 0.1395, 0.853, 0.1226, 0.7577, 0.1501, 0.7596, 0.1395, 0.8566, 0.1186, 0.853, 0.1226, 0.7596, 0.1395, 0.8606, 0.1149, 0.8566, 0.1186, 0.7596, 0.1395, 0.8649, 0.1115, 0.8606, 0.1149, 0.7596, 0.1395, 0.8695, 0.1082, 0.8649, 0.1115, 0.7623, 0.1293, 0.8695, 0.1082, 0.7596, 0.1395, 0.7623, 0.1293, 0.8745, 0.1052, 0.8695, 0.1082, 0.7623, 0.1293, 0.8798, 0.1019, 0.8745, 0.1052, 0.7623, 0.1293, 0.8852, 0.09837, 0.8798, 0.1019, 0.7623, 0.1293, 0.8909, 0.09455, 0.8852, 0.09837, 0.7623, 0.1293, 0.9816, 0.06595, 0.8909, 0.09455, 0.7623, 0.1293, 0.9609, 0.0001578, 0.9816, 0.06595, 0.7652, 0.1193, 0.9609, 0.0001578, 0.7623, 0.1293, 0.7689, 0.1097, 0.9609, 0.0001578, 0.7652, 0.1193, 0.7732, 0.1005, 0.9609, 0.0001578, 0.7689, 0.1097, 0.7782, 0.09174, 0.9609, 0.0001578, 0.7732, 0.1005, 0.7838, 0.08349, 0.9609, 0.0001578, 0.7782, 0.09174, 0.79, 0.07574, 0.9609, 0.0001578, 0.7838, 0.08349, 0.7969, 0.06846, 0.9609, 0.0001578, 0.79, 0.07574, 0.8044, 0.06167, 0.9609, 0.0001578, 0.7969, 0.06846, 0.8125, 0.05536, 0.9609, 0.0001578, 0.8044, 0.06167, 0.8212, 0.04937, 0.9609, 0.0001578, 0.8125, 0.05536, 0.8304, 0.04357, 0.9609, 0.0001578, 0.8212, 0.04937, 0.8402, 0.03798, 0.9609, 0.0001578, 0.8304, 0.04357, 0.8506, 0.03263, 0.9609, 0.0001578, 0.8402, 0.03798, 0.8616, 0.02751, 0.9609, 0.0001578, 0.8506, 0.03263, 0.7555, 0.07687, 0.5545, 0.05364, 0.5776, 0.0001578, 0.6641, 0.1009, 0.5545, 0.05364, 0.7555, 0.07687, 0.5695, 0.508, 0.6641, 0.1009, 0.7555, 0.07687, 0.5695, 0.508, 0.5012, 0.4786, 0.6641, 0.1009, 0.5695, 0.508, 0.4963, 0.4905, 0.5012, 0.4786, 0.5664, 0.5156, 0.4963, 0.4905, 0.5695, 0.508, 0.5636, 0.523, 0.4963, 0.4905, 0.5664, 0.5156, 0.5636, 0.523, 0.4922, 0.5021, 0.4963, 0.4905, 0.5613, 0.5301, 0.4922, 0.5021, 0.5636, 0.523, 0.5593, 0.537, 0.4922, 0.5021, 0.5613, 0.5301, 0.5593, 0.537, 0.4886, 0.5135, 0.4922, 0.5021, 0.5576, 0.5437, 0.4886, 0.5135, 0.5593, 0.537, 0.5576, 0.5437, 0.4858, 0.5246, 0.4886, 0.5135, 0.5563, 0.5503, 0.4858, 0.5246, 0.5576, 0.5437, 0.5554, 0.5565, 0.4858, 0.5246, 0.5563, 0.5503, 0.5554, 0.5565, 0.4836, 0.5355, 0.4858, 0.5246, 0.5549, 0.5626, 0.4836, 0.5355, 0.5554, 0.5565, 0.5547, 0.5685, 0.4836, 0.5355, 0.5549, 0.5626, 0.5547, 0.5685, 0.4821, 0.5461, 0.4836, 0.5355, 0.5549, 0.5741, 0.4821, 0.5461, 0.5547, 0.5685, 0.5555, 0.5796, 0.4821, 0.5461, 0.5549, 0.5741, 0.5555, 0.5796, 0.4812, 0.5564, 0.4821, 0.5461, 0.5565, 0.5848, 0.4812, 0.5564, 0.5555, 0.5796, 0.5578, 0.5898, 0.4812, 0.5564, 0.5565, 0.5848, 0.5578, 0.5898, 0.481, 0.5666, 0.4812, 0.5564, 0.5595, 0.5945, 0.481, 0.5666, 0.5578, 0.5898, 0.5615, 0.5991, 0.481, 0.5666, 0.5595, 0.5945, 0.5639, 0.6034, 0.481, 0.5666, 0.5615, 0.5991, 0.5639, 0.6034, 0.4814, 0.5764, 0.481, 0.5666, 0.5667, 0.6075, 0.4814, 0.5764, 0.5639, 0.6034, 0.5698, 0.6114, 0.4814, 0.5764, 0.5667, 0.6075, 0.5734, 0.615, 0.4814, 0.5764, 0.5698, 0.6114, 0.5777, 0.6188, 0.4814, 0.5764, 0.5734, 0.615, 0.5777, 0.6188, 0.4825, 0.5861, 0.4814, 0.5764, 0.5825, 0.6224, 0.4825, 0.5861, 0.5777, 0.6188, 0.59, 0.6274, 0.4825, 0.5861, 0.5825, 0.6224, 0.6037, 0.6353, 0.4825, 0.5861, 0.59, 0.6274, 0.6393, 0.6537, 0.4825, 0.5861, 0.6037, 0.6353, 0.7555, 0.7097, 0.4825, 0.5861, 0.6393, 0.6537, 0.7162, 0.7912, 0.4825, 0.5861, 0.7555, 0.7097, 0.7162, 0.7912, 0.4845, 0.5996, 0.4825, 0.5861, 0.7162, 0.7912, 0.4875, 0.6128, 0.4845, 0.5996, 0.7162, 0.7912, 0.4914, 0.6256, 0.4875, 0.6128, 0.7162, 0.7912, 0.4962, 0.6379, 0.4914, 0.6256, 0.7162, 0.7912, 0.5019, 0.6496, 0.4962, 0.6379, 0.7162, 0.7912, 0.5085, 0.6609, 0.5019, 0.6496, 0.7162, 0.7912, 0.5161, 0.6716, 0.5085, 0.6609, 0.7162, 0.7912, 0.5245, 0.6818, 0.5161, 0.6716, 0.7162, 0.7912, 0.5339, 0.6916, 0.5245, 0.6818, 0.7162, 0.7912, 0.5449, 0.7015, 0.5339, 0.6916, 0.7162, 0.7912, 0.5589, 0.7124, 0.5449, 0.7015, 0.7162, 0.7912, 0.5777, 0.7249, 0.5589, 0.7124, 0.7162, 0.7912, 0.606, 0.7412, 0.5777, 0.7249, 0.7162, 0.7912, 0.6757, 0.7749, 0.606, 0.7412, 0.4739, 0.8886, 0.4687, 0.3471, 0.4786, 0.3473, 0.4807, 0.8918, 0.4675, 0.8858, 0.4583, 0.3473, 0.4687, 0.3471, 0.4739, 0.8886, 0.4612, 0.8833, 0.4475, 0.3477, 0.4583, 0.3473, 0.4675, 0.8858, 0.4549, 0.8812, 0.4363, 0.3484, 0.4475, 0.3477, 0.4612, 0.8833, 0.4228, 0.8694, 0.3341, 0.3553, 0.4363, 0.3484, 0.4549, 0.8812, 0.4175, 0.8683, 0.3231, 0.3565, 0.3341, 0.3553, 0.4228, 0.8694, 0.4122, 0.8671, 0.3123, 0.358, 0.3231, 0.3565, 0.4175, 0.8683, 0.4071, 0.8658, 0.3018, 0.3598, 0.3123, 0.358, 0.4122, 0.8671, 0.4021, 0.8646, 0.2916, 0.3623, 0.3018, 0.3598, 0.4071, 0.8658, 0.4687, 0.3471, 0.4688, 0.3347, 0.4792, 0.335, 0.4786, 0.3473, 0.4583, 0.3473, 0.458, 0.3346, 0.4688, 0.3347, 0.4687, 0.3471, 0.4475, 0.3477, 0.4469, 0.3349, 0.458, 0.3346, 0.4583, 0.3473, 0.4363, 0.3484, 0.4354, 0.3354, 0.4469, 0.3349, 0.4475, 0.3477, 0.3341, 0.3553, 0.333, 0.3423, 0.4354, 0.3354, 0.4363, 0.3484, 0.3231, 0.3565, 0.3216, 0.3436, 0.333, 0.3423, 0.3341, 0.3553, 0.3123, 0.358, 0.3103, 0.3451, 0.3216, 0.3436, 0.3231, 0.3565, 0.3018, 0.3598, 0.2993, 0.347, 0.3103, 0.3451, 0.3123, 0.358, 0.2916, 0.3623, 0.2886, 0.3491, 0.2993, 0.347, 0.3018, 0.3598, 0.4688, 0.3347, 0.469, 0.3225, 0.4797, 0.3228, 0.4792, 0.335, 0.458, 0.3346, 0.4579, 0.3224, 0.469, 0.3225, 0.4688, 0.3347, 0.4469, 0.3349, 0.4465, 0.3226, 0.4579, 0.3224, 0.458, 0.3346, 0.4354, 0.3354, 0.4348, 0.3229, 0.4465, 0.3226, 0.4469, 0.3349, 0.333, 0.3423, 0.3319, 0.3299, 0.4348, 0.3229, 0.4354, 0.3354, 0.3216, 0.3436, 0.3201, 0.3312, 0.3319, 0.3299, 0.333, 0.3423, 0.3103, 0.3451, 0.3086, 0.3327, 0.3201, 0.3312, 0.3216, 0.3436, 0.2993, 0.347, 0.2972, 0.3344, 0.3086, 0.3327, 0.3103, 0.3451, 0.2886, 0.3491, 0.286, 0.3362, 0.2972, 0.3344, 0.2993, 0.347, 0.469, 0.3225, 0.4692, 0.3107, 0.4801, 0.3109, 0.4797, 0.3228, 0.4579, 0.3224, 0.4578, 0.3106, 0.4692, 0.3107, 0.469, 0.3225, 0.4465, 0.3226, 0.4462, 0.3107, 0.4578, 0.3106, 0.4579, 0.3224, 0.4348, 0.3229, 0.4343, 0.311, 0.4462, 0.3107, 0.4465, 0.3226, 0.3319, 0.3299, 0.3307, 0.3179, 0.4343, 0.311, 0.4348, 0.3229, 0.3201, 0.3312, 0.3188, 0.3191, 0.3307, 0.3179, 0.3319, 0.3299, 0.3086, 0.3327, 0.307, 0.3205, 0.3188, 0.3191, 0.3201, 0.3312, 0.2972, 0.3344, 0.2953, 0.3221, 0.307, 0.3205, 0.3086, 0.3327, 0.286, 0.3362, 0.284, 0.3238, 0.2953, 0.3221, 0.2972, 0.3344, 0.4692, 0.3107, 0.4693, 0.2992, 0.4804, 0.2994, 0.4801, 0.3109, 0.4578, 0.3106, 0.4578, 0.2991, 0.4693, 0.2992, 0.4692, 0.3107, 0.4462, 0.3107, 0.446, 0.2992, 0.4578, 0.2991, 0.4578, 0.3106, 0.4343, 0.311, 0.4339, 0.2995, 0.446, 0.2992, 0.4462, 0.3107, 0.3307, 0.3179, 0.3297, 0.3064, 0.4339, 0.2995, 0.4343, 0.311, 0.3188, 0.3191, 0.3175, 0.3075, 0.3297, 0.3064, 0.3307, 0.3179, 0.307, 0.3205, 0.3055, 0.3089, 0.3175, 0.3075, 0.3188, 0.3191, 0.2953, 0.3221, 0.2938, 0.3103, 0.3055, 0.3089, 0.307, 0.3205, 0.284, 0.3238, 0.2823, 0.3117, 0.2938, 0.3103, 0.2953, 0.3221, 0.4693, 0.2992, 0.4694, 0.2882, 0.4805, 0.2883, 0.4804, 0.2994, 0.4578, 0.2991, 0.4578, 0.2881, 0.4694, 0.2882, 0.4693, 0.2992, 0.446, 0.2992, 0.4458, 0.2882, 0.4578, 0.2881, 0.4578, 0.2991, 0.4339, 0.2995, 0.4336, 0.2884, 0.4458, 0.2882, 0.446, 0.2992, 0.3297, 0.3064, 0.3287, 0.2954, 0.4336, 0.2884, 0.4339, 0.2995, 0.3175, 0.3075, 0.3165, 0.2965, 0.3287, 0.2954, 0.3297, 0.3064, 0.3055, 0.3089, 0.3043, 0.2977, 0.3165, 0.2965, 0.3175, 0.3075, 0.2938, 0.3103, 0.2925, 0.2989, 0.3043, 0.2977, 0.3055, 0.3089, 0.2823, 0.3117, 0.2809, 0.3002, 0.2925, 0.2989, 0.2938, 0.3103, 0.4694, 0.2882, 0.4694, 0.2776, 0.4806, 0.2777, 0.4805, 0.2883, 0.4578, 0.2881, 0.4577, 0.2776, 0.4694, 0.2776, 0.4694, 0.2882, 0.4458, 0.2882, 0.4456, 0.2777, 0.4577, 0.2776, 0.4578, 0.2881, 0.4336, 0.2884, 0.4332, 0.278, 0.4456, 0.2777, 0.4458, 0.2882, 0.3287, 0.2954, 0.3279, 0.285, 0.4332, 0.278, 0.4336, 0.2884, 0.3165, 0.2965, 0.3155, 0.286, 0.3279, 0.285, 0.3287, 0.2954, 0.3043, 0.2977, 0.3033, 0.287, 0.3155, 0.286, 0.3165, 0.2965, 0.2925, 0.2989, 0.2914, 0.2881, 0.3033, 0.287, 0.3043, 0.2977, 0.2809, 0.3002, 0.2798, 0.2891, 0.2914, 0.2881, 0.2925, 0.2989, 0.4694, 0.2776, 0.4695, 0.2675, 0.4807, 0.2675, 0.4806, 0.2777, 0.4577, 0.2776, 0.4577, 0.2675, 0.4695, 0.2675, 0.4694, 0.2776, 0.4456, 0.2777, 0.4454, 0.2677, 0.4577, 0.2675, 0.4577, 0.2776, 0.4332, 0.278, 0.4329, 0.268, 0.4454, 0.2677, 0.4456, 0.2777, 0.3279, 0.285, 0.3272, 0.2751, 0.4329, 0.268, 0.4332, 0.278, 0.3155, 0.286, 0.3148, 0.276, 0.3272, 0.2751, 0.3279, 0.285, 0.3033, 0.287, 0.3025, 0.2769, 0.3148, 0.276, 0.3155, 0.286, 0.2914, 0.2881, 0.2905, 0.2778, 0.3025, 0.2769, 0.3033, 0.287, 0.2798, 0.2891, 0.279, 0.2786, 0.2905, 0.2778, 0.2914, 0.2881, 0.4695, 0.2675, 0.4694, 0.2578, 0.4807, 0.2578, 0.4807, 0.2675, 0.4577, 0.2675, 0.4575, 0.2579, 0.4694, 0.2578, 0.4695, 0.2675, 0.4454, 0.2677, 0.4451, 0.2581, 0.4575, 0.2579, 0.4577, 0.2675, 0.4329, 0.268, 0.4325, 0.2586, 0.4451, 0.2581, 0.4454, 0.2677, 0.3272, 0.2751, 0.3267, 0.2659, 0.4325, 0.2586, 0.4329, 0.268, 0.3148, 0.276, 0.3142, 0.2666, 0.3267, 0.2659, 0.3272, 0.2751, 0.3025, 0.2769, 0.3019, 0.2673, 0.3142, 0.2666, 0.3148, 0.276, 0.2905, 0.2778, 0.2899, 0.268, 0.3019, 0.2673, 0.3025, 0.2769, 0.279, 0.2786, 0.2785, 0.2685, 0.2899, 0.268, 0.2905, 0.2778, 0.4694, 0.2578, 0.4693, 0.2485, 0.4806, 0.2484, 0.4807, 0.2578, 0.4575, 0.2579, 0.4573, 0.2487, 0.4693, 0.2485, 0.4694, 0.2578, 0.4451, 0.2581, 0.4448, 0.2491, 0.4573, 0.2487, 0.4575, 0.2579, 0.4325, 0.2586, 0.432, 0.2497, 0.4448, 0.2491, 0.4451, 0.2581, 0.3267, 0.2659, 0.3262, 0.2572, 0.432, 0.2497, 0.4325, 0.2586, 0.3142, 0.2666, 0.3138, 0.2577, 0.3262, 0.2572, 0.3267, 0.2659, 0.3019, 0.2673, 0.3014, 0.2582, 0.3138, 0.2577, 0.3142, 0.2666, 0.2899, 0.268, 0.2895, 0.2587, 0.3014, 0.2582, 0.3019, 0.2673, 0.2785, 0.2685, 0.2781, 0.259, 0.2895, 0.2587, 0.2899, 0.268, 0.4693, 0.2485, 0.4691, 0.2396, 0.4804, 0.2393, 0.4806, 0.2484, 0.4573, 0.2487, 0.457, 0.24, 0.4691, 0.2396, 0.4693, 0.2485, 0.4448, 0.2491, 0.4444, 0.2405, 0.457, 0.24, 0.4573, 0.2487, 0.432, 0.2497, 0.4316, 0.2413, 0.4444, 0.2405, 0.4448, 0.2491, 0.3262, 0.2572, 0.3259, 0.249, 0.4316, 0.2413, 0.432, 0.2497, 0.3138, 0.2577, 0.3135, 0.2494, 0.3259, 0.249, 0.3262, 0.2572, 0.3014, 0.2582, 0.3012, 0.2497, 0.3135, 0.2494, 0.3138, 0.2577, 0.2895, 0.2587, 0.2893, 0.2499, 0.3012, 0.2497, 0.3014, 0.2582, 0.2781, 0.259, 0.278, 0.2499, 0.2893, 0.2499, 0.2895, 0.2587, 0.4691, 0.2396, 0.4688, 0.231, 0.4802, 0.2305, 0.4804, 0.2393, 0.457, 0.24, 0.4566, 0.2316, 0.4688, 0.231, 0.4691, 0.2396, 0.4444, 0.2405, 0.4439, 0.2324, 0.4566, 0.2316, 0.457, 0.24, 0.4316, 0.2413, 0.431, 0.2333, 0.4439, 0.2324, 0.4444, 0.2405, 0.3259, 0.249, 0.3258, 0.2414, 0.431, 0.2333, 0.4316, 0.2413, 0.3135, 0.2494, 0.3133, 0.2416, 0.3258, 0.2414, 0.3259, 0.249, 0.3012, 0.2497, 0.3011, 0.2416, 0.3133, 0.2416, 0.3135, 0.2494, 0.2893, 0.2499, 0.2894, 0.2415, 0.3011, 0.2416, 0.3012, 0.2497, 0.278, 0.2499, 0.2782, 0.2412, 0.2894, 0.2415, 0.2893, 0.2499, 0.4688, 0.231, 0.4683, 0.2227, 0.4798, 0.2219, 0.4802, 0.2305, 0.4566, 0.2316, 0.4561, 0.2236, 0.4683, 0.2227, 0.4688, 0.231, 0.4439, 0.2324, 0.4433, 0.2247, 0.4561, 0.2236, 0.4566, 0.2316, 0.431, 0.2333, 0.4303, 0.2258, 0.4433, 0.2247, 0.4439, 0.2324, 0.3258, 0.2414, 0.3257, 0.2342, 0.4303, 0.2258, 0.431, 0.2333, 0.3133, 0.2416, 0.3134, 0.2342, 0.3257, 0.2342, 0.3258, 0.2414, 0.3011, 0.2416, 0.3012, 0.234, 0.3134, 0.2342, 0.3133, 0.2416, 0.2894, 0.2415, 0.2896, 0.2335, 0.3012, 0.234, 0.3011, 0.2416, 0.2782, 0.2412, 0.2787, 0.2329, 0.2896, 0.2335, 0.2894, 0.2415, 0.4683, 0.2227, 0.4676, 0.2146, 0.4792, 0.2135, 0.4798, 0.2219, 0.4561, 0.2236, 0.4553, 0.2159, 0.4676, 0.2146, 0.4683, 0.2227, 0.4433, 0.2247, 0.4425, 0.2173, 0.4553, 0.2159, 0.4561, 0.2236, 0.4303, 0.2258, 0.4296, 0.2187, 0.4425, 0.2173, 0.4433, 0.2247, 0.3257, 0.2342, 0.3257, 0.2275, 0.4296, 0.2187, 0.4303, 0.2258, 0.3134, 0.2342, 0.3135, 0.2273, 0.3257, 0.2275, 0.3257, 0.2342, 0.3012, 0.234, 0.3015, 0.2267, 0.3135, 0.2273, 0.3134, 0.2342, 0.2896, 0.2335, 0.2901, 0.226, 0.3015, 0.2267, 0.3012, 0.234, 0.2787, 0.2329, 0.2794, 0.2249, 0.2901, 0.226, 0.2896, 0.2335, 0.4676, 0.2146, 0.4667, 0.2067, 0.4783, 0.2052, 0.4792, 0.2135, 0.4553, 0.2159, 0.4544, 0.2084, 0.4667, 0.2067, 0.4676, 0.2146, 0.4425, 0.2173, 0.4416, 0.2102, 0.4544, 0.2084, 0.4553, 0.2159, 0.4296, 0.2187, 0.4288, 0.212, 0.4416, 0.2102, 0.4425, 0.2173, 0.3257, 0.2275, 0.3258, 0.2211, 0.4288, 0.212, 0.4296, 0.2187, 0.3135, 0.2273, 0.3138, 0.2207, 0.3258, 0.2211, 0.3257, 0.2275, 0.3015, 0.2267, 0.302, 0.2199, 0.3138, 0.2207, 0.3135, 0.2273, 0.2901, 0.226, 0.2908, 0.2188, 0.302, 0.2199, 0.3015, 0.2267, 0.2794, 0.2249, 0.2803, 0.2174, 0.2908, 0.2188, 0.2901, 0.226, 0.4667, 0.2067, 0.4655, 0.199, 0.4771, 0.197, 0.4783, 0.2052, 0.4544, 0.2084, 0.4532, 0.2012, 0.4655, 0.199, 0.4667, 0.2067, 0.4416, 0.2102, 0.4406, 0.2034, 0.4532, 0.2012, 0.4544, 0.2084, 0.4288, 0.212, 0.4279, 0.2056, 0.4406, 0.2034, 0.4416, 0.2102, 0.3258, 0.2211, 0.3259, 0.2151, 0.4279, 0.2056, 0.4288, 0.212, 0.3138, 0.2207, 0.3142, 0.2145, 0.3259, 0.2151, 0.3258, 0.2211, 0.302, 0.2199, 0.3027, 0.2134, 0.3142, 0.2145, 0.3138, 0.2207, 0.2908, 0.2188, 0.2918, 0.2119, 0.3027, 0.2134, 0.302, 0.2199, 0.2803, 0.2174, 0.2816, 0.2101, 0.2918, 0.2119, 0.2908, 0.2188, 0.4655, 0.199, 0.4639, 0.1914, 0.4755, 0.1887, 0.4771, 0.197, 0.4532, 0.2012, 0.4518, 0.1941, 0.4639, 0.1914, 0.4655, 0.199, 0.4406, 0.2034, 0.4393, 0.1968, 0.4518, 0.1941, 0.4532, 0.2012, 0.4279, 0.2056, 0.4268, 0.1993, 0.4393, 0.1968, 0.4406, 0.2034, 0.3259, 0.2151, 0.3261, 0.2093, 0.4268, 0.1993, 0.4279, 0.2056, 0.3142, 0.2145, 0.3147, 0.2085, 0.3261, 0.2093, 0.3259, 0.2151, 0.3027, 0.2134, 0.3035, 0.2071, 0.3147, 0.2085, 0.3142, 0.2145, 0.2918, 0.2119, 0.2929, 0.2053, 0.3035, 0.2071, 0.3027, 0.2134, 0.2816, 0.2101, 0.2831, 0.2031, 0.2929, 0.2053, 0.2918, 0.2119, 0.4639, 0.1914, 0.4621, 0.1839, 0.4735, 0.1806, 0.4755, 0.1887, 0.4518, 0.1941, 0.4502, 0.1872, 0.4621, 0.1839, 0.4639, 0.1914, 0.4393, 0.1968, 0.4379, 0.1903, 0.4502, 0.1872, 0.4518, 0.1941, 0.4268, 0.1993, 0.4256, 0.1932, 0.4379, 0.1903, 0.4393, 0.1968, 0.3261, 0.2093, 0.3264, 0.2035, 0.4256, 0.1932, 0.4268, 0.1993, 0.3147, 0.2085, 0.3152, 0.2026, 0.3264, 0.2035, 0.3261, 0.2093, 0.3035, 0.2071, 0.3044, 0.2011, 0.3152, 0.2026, 0.3147, 0.2085, 0.2929, 0.2053, 0.2943, 0.199, 0.3044, 0.2011, 0.3035, 0.2071, 0.2831, 0.2031, 0.2849, 0.1964, 0.2943, 0.199, 0.2929, 0.2053, 0.4621, 0.1839, 0.4598, 0.1764, 0.4709, 0.1725, 0.4735, 0.1806, 0.4502, 0.1872, 0.4482, 0.1803, 0.4598, 0.1764, 0.4621, 0.1839, 0.4379, 0.1903, 0.4363, 0.1839, 0.4482, 0.1803, 0.4502, 0.1872, 0.4256, 0.1932, 0.4243, 0.187, 0.4363, 0.1839, 0.4379, 0.1903, 0.3264, 0.2035, 0.3266, 0.1979, 0.4243, 0.187, 0.4256, 0.1932, 0.3152, 0.2026, 0.3159, 0.1969, 0.3266, 0.1979, 0.3264, 0.2035, 0.3044, 0.2011, 0.3055, 0.1952, 0.3159, 0.1969, 0.3152, 0.2026, 0.2943, 0.199, 0.2959, 0.1929, 0.3055, 0.1952, 0.3044, 0.2011, 0.2849, 0.1964, 0.287, 0.19, 0.2959, 0.1929, 0.2943, 0.199, 0.4598, 0.1764, 0.457, 0.169, 0.4678, 0.1645, 0.4709, 0.1725, 0.4482, 0.1803, 0.4459, 0.1734, 0.457, 0.169, 0.4598, 0.1764, 0.4363, 0.1839, 0.4344, 0.1774, 0.4459, 0.1734, 0.4482, 0.1803, 0.4243, 0.187, 0.4228, 0.1809, 0.4344, 0.1774, 0.4363, 0.1839, 0.3266, 0.1979, 0.3269, 0.1922, 0.4228, 0.1809, 0.4243, 0.187, 0.3159, 0.1969, 0.3166, 0.1913, 0.3269, 0.1922, 0.3266, 0.1979, 0.3055, 0.1952, 0.3068, 0.1895, 0.3166, 0.1913, 0.3159, 0.1969, 0.2959, 0.1929, 0.2977, 0.1869, 0.3068, 0.1895, 0.3055, 0.1952, 0.287, 0.19, 0.2893, 0.1839, 0.2977, 0.1869, 0.2959, 0.1929, 0.457, 0.169, 0.4538, 0.1617, 0.4641, 0.1565, 0.4678, 0.1645, 0.4459, 0.1734, 0.4432, 0.1666, 0.4538, 0.1617, 0.457, 0.169, 0.4344, 0.1774, 0.4323, 0.171, 0.4432, 0.1666, 0.4459, 0.1734, 0.4228, 0.1809, 0.4212, 0.1746, 0.4323, 0.171, 0.4344, 0.1774, 0.3269, 0.1922, 0.3271, 0.1865, 0.4212, 0.1746, 0.4228, 0.1809, 0.3166, 0.1913, 0.3173, 0.1856, 0.3271, 0.1865, 0.3269, 0.1922, 0.3068, 0.1895, 0.3081, 0.1838, 0.3173, 0.1856, 0.3166, 0.1913, 0.2977, 0.1869, 0.2996, 0.1812, 0.3081, 0.1838, 0.3068, 0.1895, 0.2893, 0.1839, 0.2918, 0.178, 0.2996, 0.1812, 0.2977, 0.1869, 0.4538, 0.1617, 0.4501, 0.1545, 0.4598, 0.1487, 0.4641, 0.1565, 0.4432, 0.1666, 0.4402, 0.1598, 0.4501, 0.1545, 0.4538, 0.1617, 0.4323, 0.171, 0.4299, 0.1645, 0.4402, 0.1598, 0.4432, 0.1666, 0.4212, 0.1746, 0.4194, 0.1683, 0.4299, 0.1645, 0.4323, 0.171, 0.3271, 0.1865, 0.3272, 0.1808, 0.4194, 0.1683, 0.4212, 0.1746, 0.3173, 0.1856, 0.3181, 0.1801, 0.3272, 0.1808, 0.3271, 0.1865, 0.3081, 0.1838, 0.3096, 0.1783, 0.3181, 0.1801, 0.3173, 0.1856, 0.2996, 0.1812, 0.3018, 0.1757, 0.3096, 0.1783, 0.3081, 0.1838, 0.2918, 0.178, 0.2946, 0.1725, 0.3018, 0.1757, 0.2996, 0.1812, 0.4501, 0.1545, 0.4458, 0.1475, 0.4547, 0.1411, 0.4598, 0.1487, 0.4402, 0.1598, 0.4367, 0.1531, 0.4458, 0.1475, 0.4501, 0.1545, 0.4299, 0.1645, 0.4273, 0.158, 0.4367, 0.1531, 0.4402, 0.1598, 0.4194, 0.1683, 0.4175, 0.1619, 0.4273, 0.158, 0.4299, 0.1645, 0.3272, 0.1808, 0.3271, 0.1751, 0.4175, 0.1619, 0.4194, 0.1683, 0.3181, 0.1801, 0.3188, 0.1746, 0.3271, 0.1751, 0.3272, 0.1808, 0.3096, 0.1783, 0.3111, 0.173, 0.3188, 0.1746, 0.3181, 0.1801, 0.3018, 0.1757, 0.304, 0.1705, 0.3111, 0.173, 0.3096, 0.1783, 0.2946, 0.1725, 0.2975, 0.1673, 0.304, 0.1705, 0.3018, 0.1757, 0.4458, 0.1475, 0.4411, 0.1408, 0.4488, 0.1341, 0.4547, 0.1411, 0.4367, 0.1531, 0.4329, 0.1466, 0.4411, 0.1408, 0.4458, 0.1475, 0.4273, 0.158, 0.4244, 0.1516, 0.4329, 0.1466, 0.4367, 0.1531, 0.4175, 0.1619, 0.4155, 0.1555, 0.4244, 0.1516, 0.4273, 0.158, 0.3271, 0.1751, 0.3268, 0.1694, 0.4155, 0.1555, 0.4175, 0.1619, 0.3188, 0.1746, 0.3194, 0.1692, 0.3268, 0.1694, 0.3271, 0.1751, 0.3111, 0.173, 0.3125, 0.1678, 0.3194, 0.1692, 0.3188, 0.1746, 0.304, 0.1705, 0.3062, 0.1655, 0.3125, 0.1678, 0.3111, 0.173, 0.2975, 0.1673, 0.3005, 0.1625, 0.3062, 0.1655, 0.304, 0.1705, 0.4411, 0.1408, 0.4358, 0.1345, 0.4424, 0.128, 0.4488, 0.1341, 0.4329, 0.1466, 0.4287, 0.1402, 0.4358, 0.1345, 0.4411, 0.1408, 0.4244, 0.1516, 0.4212, 0.1451, 0.4287, 0.1402, 0.4329, 0.1466, 0.4155, 0.1555, 0.4134, 0.149, 0.4212, 0.1451, 0.4244, 0.1516, 0.3268, 0.1694, 0.326, 0.1637, 0.4134, 0.149, 0.4155, 0.1555, 0.3194, 0.1692, 0.3199, 0.1639, 0.326, 0.1637, 0.3268, 0.1694, 0.3125, 0.1678, 0.314, 0.1628, 0.3199, 0.1639, 0.3194, 0.1692, 0.3062, 0.1655, 0.3085, 0.1609, 0.314, 0.1628, 0.3125, 0.1678, 0.3005, 0.1625, 0.3036, 0.1583, 0.3085, 0.1609, 0.3062, 0.1655, 0.4358, 0.1345, 0.354, 0.06988, 0.3578, 0.06401, 0.4424, 0.128, 0.4287, 0.1402, 0.3508, 0.07458, 0.354, 0.06988, 0.4358, 0.1345, 0.4212, 0.1451, 0.3478, 0.07859, 0.3508, 0.07458, 0.4287, 0.1402, 0.4134, 0.149, 0.345, 0.08204, 0.3478, 0.07859, 0.4212, 0.1451, 0.326, 0.1637, 0.3298, 0.09718, 0.345, 0.08204, 0.4134, 0.149, 0.3199, 0.1639, 0.3264, 0.09874, 0.3298, 0.09718, 0.326, 0.1637, 0.314, 0.1628, 0.3232, 0.1001, 0.3264, 0.09874, 0.3199, 0.1639, 0.3085, 0.1609, 0.3199, 0.1014, 0.3232, 0.1001, 0.314, 0.1628, 0.3036, 0.1583, 0.3164, 0.1026, 0.3199, 0.1014, 0.3085, 0.1609, 0.354, 0.06988, 0.3043, 0.04525, 0.3072, 0.03992, 0.3578, 0.06401, 0.3508, 0.07458, 0.3022, 0.04979, 0.3043, 0.04525, 0.354, 0.06988, 0.3478, 0.07859, 0.3005, 0.05392, 0.3022, 0.04979, 0.3508, 0.07458, 0.345, 0.08204, 0.299, 0.05794, 0.3005, 0.05392, 0.3478, 0.07859, 0.3298, 0.09718, 0.2961, 0.07533, 0.299, 0.05794, 0.345, 0.08204, 0.3264, 0.09874, 0.2959, 0.07861, 0.2961, 0.07533, 0.3298, 0.09718, 0.3232, 0.1001, 0.2957, 0.08192, 0.2959, 0.07861, 0.3264, 0.09874, 0.3199, 0.1014, 0.2956, 0.08527, 0.2957, 0.08192, 0.3232, 0.1001, 0.3164, 0.1026, 0.2955, 0.08878, 0.2956, 0.08527, 0.3199, 0.1014, 0.3043, 0.04525, 0.2142, 0.01164, 0.2155, 0.003402, 0.3072, 0.03992, 0.3022, 0.04979, 0.2138, 0.01984, 0.2142, 0.01164, 0.3043, 0.04525, 0.3005, 0.05392, 0.2141, 0.02767, 0.2138, 0.01984, 0.3022, 0.04979, 0.299, 0.05794, 0.2148, 0.03499, 0.2141, 0.02767, 0.3005, 0.05392, 0.2961, 0.07533, 0.2414, 0.09852, 0.2148, 0.03499, 0.299, 0.05794, 0.2959, 0.07861, 0.2434, 0.1029, 0.2414, 0.09852, 0.2961, 0.07533, 0.2957, 0.08192, 0.2457, 0.107, 0.2434, 0.1029, 0.2959, 0.07861, 0.2956, 0.08527, 0.2483, 0.1109, 0.2457, 0.107, 0.2957, 0.08192, 0.2955, 0.08878, 0.2512, 0.1145, 0.2483, 0.1109, 0.2956, 0.08527, 0.2142, 0.01164, 0.1972, 0.01162, 0.1969, 0.0001578, 0.2155, 0.003402, 0.2138, 0.01984, 0.1984, 0.02161, 0.1972, 0.01162, 0.2142, 0.01164, 0.2141, 0.02767, 0.2001, 0.0306, 0.1984, 0.02161, 0.2138, 0.01984, 0.2148, 0.03499, 0.2024, 0.03884, 0.2001, 0.0306, 0.2141, 0.02767, 0.2414, 0.09852, 0.2326, 0.1022, 0.2024, 0.03884, 0.2148, 0.03499, 0.2434, 0.1029, 0.2353, 0.1071, 0.2326, 0.1022, 0.2414, 0.09852, 0.2457, 0.107, 0.2382, 0.1118, 0.2353, 0.1071, 0.2434, 0.1029, 0.2483, 0.1109, 0.2414, 0.1162, 0.2382, 0.1118, 0.2457, 0.107, 0.2512, 0.1145, 0.2449, 0.1205, 0.2414, 0.1162, 0.2483, 0.1109, 0.1972, 0.01162, 0.1785, 0.01473, 0.1757, 0.001882, 0.1969, 0.0001578, 0.1984, 0.02161, 0.1816, 0.02578, 0.1785, 0.01473, 0.1972, 0.01162, 0.2001, 0.0306, 0.1849, 0.03558, 0.1816, 0.02578, 0.1984, 0.02161, 0.2024, 0.03884, 0.1884, 0.04449, 0.1849, 0.03558, 0.2001, 0.0306, 0.2326, 0.1022, 0.2233, 0.1072, 0.1884, 0.04449, 0.2024, 0.03884, 0.2353, 0.1071, 0.2267, 0.1124, 0.2233, 0.1072, 0.2326, 0.1022, 0.2382, 0.1118, 0.2302, 0.1174, 0.2267, 0.1124, 0.2353, 0.1071, 0.2414, 0.1162, 0.234, 0.1222, 0.2302, 0.1174, 0.2382, 0.1118, 0.2449, 0.1205, 0.238, 0.1268, 0.234, 0.1222, 0.2414, 0.1162, 0.1785, 0.01473, 0.1597, 0.0211, 0.1545, 0.008028, 0.1757, 0.001882, 0.1816, 0.02578, 0.1646, 0.03243, 0.1597, 0.0211, 0.1785, 0.01473, 0.1849, 0.03558, 0.1693, 0.04249, 0.1646, 0.03243, 0.1816, 0.02578, 0.1884, 0.04449, 0.174, 0.05166, 0.1693, 0.04249, 0.1849, 0.03558, 0.2233, 0.1072, 0.214, 0.1133, 0.174, 0.05166, 0.1884, 0.04449, 0.2267, 0.1124, 0.2181, 0.1187, 0.214, 0.1133, 0.2233, 0.1072, 0.2302, 0.1174, 0.2222, 0.1238, 0.2181, 0.1187, 0.2267, 0.1124, 0.234, 0.1222, 0.2264, 0.1287, 0.2222, 0.1238, 0.2302, 0.1174, 0.238, 0.1268, 0.2309, 0.1335, 0.2264, 0.1287, 0.234, 0.1222, 0.1597, 0.0211, 0.1415, 0.03016, 0.1343, 0.01751, 0.1545, 0.008028, 0.1646, 0.03243, 0.148, 0.04126, 0.1415, 0.03016, 0.1597, 0.0211, 0.1693, 0.04249, 0.154, 0.05119, 0.148, 0.04126, 0.1646, 0.03243, 0.174, 0.05166, 0.1598, 0.06026, 0.154, 0.05119, 0.1693, 0.04249, 0.214, 0.1133, 0.205, 0.1203, 0.1598, 0.06026, 0.174, 0.05166, 0.2181, 0.1187, 0.2096, 0.1256, 0.205, 0.1203, 0.214, 0.1133, 0.2222, 0.1238, 0.2142, 0.1307, 0.2096, 0.1256, 0.2181, 0.1187, 0.2264, 0.1287, 0.219, 0.1357, 0.2142, 0.1307, 0.2222, 0.1238, 0.2309, 0.1335, 0.2238, 0.1406, 0.219, 0.1357, 0.2264, 0.1287, 0.1415, 0.03016, 0.1244, 0.0413, 0.1158, 0.02935, 0.1343, 0.01751, 0.148, 0.04126, 0.1322, 0.05189, 0.1244, 0.0413, 0.1415, 0.03016, 0.154, 0.05119, 0.1394, 0.06143, 0.1322, 0.05189, 0.148, 0.04126, 0.1598, 0.06026, 0.1462, 0.07019, 0.1394, 0.06143, 0.154, 0.05119, 0.205, 0.1203, 0.1964, 0.1281, 0.1462, 0.07019, 0.1598, 0.06026, 0.2096, 0.1256, 0.2015, 0.1333, 0.1964, 0.1281, 0.205, 0.1203, 0.2142, 0.1307, 0.2066, 0.1383, 0.2015, 0.1333, 0.2096, 0.1256, 0.219, 0.1357, 0.2117, 0.1431, 0.2066, 0.1383, 0.2142, 0.1307, 0.2238, 0.1406, 0.217, 0.1479, 0.2117, 0.1431, 0.219, 0.1357, 0.1244, 0.0413, 0.1087, 0.05403, 0.09887, 0.04287, 0.1158, 0.02935, 0.1322, 0.05189, 0.1176, 0.06398, 0.1087, 0.05403, 0.1244, 0.0413, 0.1394, 0.06143, 0.1257, 0.07298, 0.1176, 0.06398, 0.1322, 0.05189, 0.1462, 0.07019, 0.1333, 0.08128, 0.1257, 0.07298, 0.1394, 0.06143, 0.1964, 0.1281, 0.1882, 0.1366, 0.1333, 0.08128, 0.1462, 0.07019, 0.2015, 0.1333, 0.1937, 0.1415, 0.1882, 0.1366, 0.1964, 0.1281, 0.2066, 0.1383, 0.1992, 0.1463, 0.1937, 0.1415, 0.2015, 0.1333, 0.2117, 0.1431, 0.2048, 0.151, 0.1992, 0.1463, 0.2066, 0.1383, 0.217, 0.1479, 0.2105, 0.1557, 0.2048, 0.151, 0.2117, 0.1431, 0.1087, 0.05403, 0.09426, 0.06801, 0.08342, 0.05766, 0.09887, 0.04287, 0.1176, 0.06398, 0.104, 0.07726, 0.09426, 0.06801, 0.1087, 0.05403, 0.1257, 0.07298, 0.113, 0.08566, 0.104, 0.07726, 0.1176, 0.06398, 0.1333, 0.08128, 0.1213, 0.09342, 0.113, 0.08566, 0.1257, 0.07298, 0.1882, 0.1366, 0.1804, 0.1456, 0.1213, 0.09342, 0.1333, 0.08128, 0.1937, 0.1415, 0.1864, 0.1503, 0.1804, 0.1456, 0.1882, 0.1366, 0.1992, 0.1463, 0.1923, 0.1549, 0.1864, 0.1503, 0.1937, 0.1415, 0.2048, 0.151, 0.1983, 0.1593, 0.1923, 0.1549, 0.1992, 0.1463, 0.2105, 0.1557, 0.2043, 0.1638, 0.1983, 0.1593, 0.2048, 0.151, 0.09426, 0.06801, 0.08104, 0.08309, 0.06929, 0.07357, 0.08342, 0.05766, 0.104, 0.07726, 0.09159, 0.09159, 0.08104, 0.08309, 0.09426, 0.06801, 0.113, 0.08566, 0.1012, 0.09932, 0.09159, 0.09159, 0.104, 0.07726, 0.1213, 0.09342, 0.1102, 0.1065, 0.1012, 0.09932, 0.113, 0.08566, 0.1804, 0.1456, 0.1732, 0.1553, 0.1102, 0.1065, 0.1213, 0.09342, 0.1864, 0.1503, 0.1796, 0.1597, 0.1732, 0.1553, 0.1804, 0.1456, 0.1923, 0.1549, 0.1858, 0.1639, 0.1796, 0.1597, 0.1864, 0.1503, 0.1983, 0.1593, 0.1922, 0.1681, 0.1858, 0.1639, 0.1923, 0.1549, 0.2043, 0.1638, 0.1986, 0.1723, 0.1922, 0.1681, 0.1983, 0.1593, 0.08104, 0.08309, 0.06906, 0.0992, 0.05636, 0.09063, 0.06929, 0.07357, 0.09159, 0.09159, 0.08032, 0.1069, 0.06906, 0.0992, 0.08104, 0.08309, 0.1012, 0.09932, 0.09056, 0.1139, 0.08032, 0.1069, 0.09159, 0.09159, 0.1102, 0.1065, 0.1001, 0.1204, 0.09056, 0.1139, 0.1012, 0.09932, 0.1732, 0.1553, 0.1665, 0.1655, 0.1001, 0.1204, 0.1102, 0.1065, 0.1796, 0.1597, 0.1732, 0.1695, 0.1665, 0.1655, 0.1732, 0.1553, 0.1858, 0.1639, 0.1798, 0.1735, 0.1732, 0.1695, 0.1796, 0.1597, 0.1922, 0.1681, 0.1865, 0.1774, 0.1798, 0.1735, 0.1858, 0.1639, 0.1986, 0.1723, 0.1933, 0.1812, 0.1865, 0.1774, 0.1922, 0.1681, 0.06906, 0.0992, 0.0586, 0.1162, 0.04563, 0.109, 0.05636, 0.09063, 0.08032, 0.1069, 0.07022, 0.1229, 0.0586, 0.1162, 0.06906, 0.0992, 0.09056, 0.1139, 0.08085, 0.1291, 0.07022, 0.1229, 0.08032, 0.1069, 0.1001, 0.1204, 0.09078, 0.1349, 0.08085, 0.1291, 0.09056, 0.1139, 0.1665, 0.1655, 0.1603, 0.1762, 0.09078, 0.1349, 0.1001, 0.1204, 0.1732, 0.1695, 0.1673, 0.18, 0.1603, 0.1762, 0.1665, 0.1655, 0.1798, 0.1735, 0.1743, 0.1836, 0.1673, 0.18, 0.1732, 0.1695, 0.1865, 0.1774, 0.1813, 0.1871, 0.1743, 0.1836, 0.1798, 0.1735, 0.1933, 0.1812, 0.1884, 0.1906, 0.1813, 0.1871, 0.1865, 0.1774, 0.0586, 0.1162, 0.04949, 0.1337, 0.03641, 0.1275, 0.04563, 0.109, 0.07022, 0.1229, 0.06133, 0.1395, 0.04949, 0.1337, 0.0586, 0.1162, 0.08085, 0.1291, 0.07222, 0.1449, 0.06133, 0.1395, 0.07022, 0.1229, 0.09078, 0.1349, 0.08244, 0.1501, 0.07222, 0.1449, 0.08085, 0.1291, 0.1603, 0.1762, 0.1546, 0.1875, 0.08244, 0.1501, 0.09078, 0.1349, 0.1673, 0.18, 0.162, 0.1909, 0.1546, 0.1875, 0.1603, 0.1762, 0.1743, 0.1836, 0.1692, 0.1942, 0.162, 0.1909, 0.1673, 0.18, 0.1813, 0.1871, 0.1765, 0.1974, 0.1692, 0.1942, 0.1743, 0.1836, 0.1884, 0.1906, 0.184, 0.2006, 0.1765, 0.1974, 0.1813, 0.1871, 0.04949, 0.1337, 0.04154, 0.1516, 0.02842, 0.1463, 0.03641, 0.1275, 0.06133, 0.1395, 0.05351, 0.1566, 0.04154, 0.1516, 0.04949, 0.1337, 0.07222, 0.1449, 0.06459, 0.1613, 0.05351, 0.1566, 0.06133, 0.1395, 0.08244, 0.1501, 0.07504, 0.1658, 0.06459, 0.1613, 0.07222, 0.1449, 0.1546, 0.1875, 0.1495, 0.1994, 0.07504, 0.1658, 0.08244, 0.1501, 0.162, 0.1909, 0.1571, 0.2024, 0.1495, 0.1994, 0.1546, 0.1875, 0.1692, 0.1942, 0.1646, 0.2054, 0.1571, 0.2024, 0.162, 0.1909, 0.1765, 0.1974, 0.1722, 0.2082, 0.1646, 0.2054, 0.1692, 0.1942, 0.184, 0.2006, 0.1799, 0.211, 0.1722, 0.2082, 0.1765, 0.1974, 0.04154, 0.1516, 0.03469, 0.1698, 0.02156, 0.1654, 0.02842, 0.1463, 0.05351, 0.1566, 0.04673, 0.1741, 0.03469, 0.1698, 0.04154, 0.1516, 0.06459, 0.1613, 0.05794, 0.1781, 0.04673, 0.1741, 0.05351, 0.1566, 0.07504, 0.1658, 0.06854, 0.182, 0.05794, 0.1781, 0.06459, 0.1613, 0.1495, 0.1994, 0.1449, 0.2117, 0.06854, 0.182, 0.07504, 0.1658, 0.1571, 0.2024, 0.1527, 0.2144, 0.1449, 0.2117, 0.1495, 0.1994, 0.1646, 0.2054, 0.1605, 0.217, 0.1527, 0.2144, 0.1571, 0.2024, 0.1722, 0.2082, 0.1684, 0.2195, 0.1605, 0.217, 0.1646, 0.2054, 0.1799, 0.211, 0.1763, 0.222, 0.1684, 0.2195, 0.1722, 0.2082, 0.03469, 0.1698, 0.02884, 0.1883, 0.01575, 0.1845, 0.02156, 0.1654, 0.04673, 0.1741, 0.04092, 0.1918, 0.02884, 0.1883, 0.03469, 0.1698, 0.05794, 0.1781, 0.0522, 0.1952, 0.04092, 0.1918, 0.04673, 0.1741, 0.06854, 0.182, 0.06291, 0.1986, 0.0522, 0.1952, 0.05794, 0.1781, 0.1449, 0.2117, 0.1408, 0.2246, 0.06291, 0.1986, 0.06854, 0.182, 0.1527, 0.2144, 0.1489, 0.2269, 0.1408, 0.2246, 0.1449, 0.2117, 0.1605, 0.217, 0.1569, 0.2292, 0.1489, 0.2269, 0.1527, 0.2144, 0.1684, 0.2195, 0.165, 0.2313, 0.1569, 0.2292, 0.1605, 0.217, 0.1763, 0.222, 0.1732, 0.2334, 0.165, 0.2313, 0.1684, 0.2195, 0.02884, 0.1883, 0.02393, 0.2069, 0.01091, 0.2039, 0.01575, 0.1845, 0.04092, 0.1918, 0.036, 0.2098, 0.02393, 0.2069, 0.02884, 0.1883, 0.0522, 0.1952, 0.04732, 0.2127, 0.036, 0.2098, 0.04092, 0.1918, 0.06291, 0.1986, 0.0581, 0.2154, 0.04732, 0.2127, 0.0522, 0.1952, 0.1408, 0.2246, 0.1373, 0.2379, 0.0581, 0.2154, 0.06291, 0.1986, 0.1489, 0.2269, 0.1456, 0.2399, 0.1373, 0.2379, 0.1408, 0.2246, 0.1569, 0.2292, 0.1538, 0.2418, 0.1456, 0.2399, 0.1489, 0.2269, 0.165, 0.2313, 0.1621, 0.2436, 0.1538, 0.2418, 0.1569, 0.2292, 0.1732, 0.2334, 0.1705, 0.2453, 0.1621, 0.2436, 0.165, 0.2313, 0.02393, 0.2069, 0.0199, 0.2258, 0.007001, 0.2234, 0.01091, 0.2039, 0.036, 0.2098, 0.03192, 0.2281, 0.0199, 0.2258, 0.02393, 0.2069, 0.04732, 0.2127, 0.04324, 0.2304, 0.03192, 0.2281, 0.036, 0.2098, 0.0581, 0.2154, 0.05406, 0.2327, 0.04324, 0.2304, 0.04732, 0.2127, 0.1373, 0.2379, 0.1342, 0.2517, 0.05406, 0.2327, 0.0581, 0.2154, 0.1456, 0.2399, 0.1428, 0.2534, 0.1342, 0.2517, 0.1373, 0.2379, 0.1538, 0.2418, 0.1512, 0.2549, 0.1428, 0.2534, 0.1456, 0.2399, 0.1621, 0.2436, 0.1597, 0.2564, 0.1512, 0.2549, 0.1538, 0.2418, 0.1705, 0.2453, 0.1683, 0.2578, 0.1597, 0.2564, 0.1621, 0.2436, 0.0199, 0.2258, 0.01673, 0.2449, 0.003982, 0.2432, 0.007001, 0.2234, 0.03192, 0.2281, 0.02866, 0.2467, 0.01673, 0.2449, 0.0199, 0.2258, 0.04324, 0.2304, 0.03994, 0.2485, 0.02866, 0.2467, 0.03192, 0.2281, 0.05406, 0.2327, 0.05077, 0.2502, 0.03994, 0.2485, 0.04324, 0.2304, 0.1342, 0.2517, 0.1317, 0.266, 0.05077, 0.2502, 0.05406, 0.2327, 0.1428, 0.2534, 0.1404, 0.2674, 0.1317, 0.266, 0.1342, 0.2517, 0.1512, 0.2549, 0.1491, 0.2686, 0.1404, 0.2674, 0.1428, 0.2534, 0.1597, 0.2564, 0.1577, 0.2698, 0.1491, 0.2686, 0.1512, 0.2549, 0.1683, 0.2578, 0.1666, 0.2709, 0.1577, 0.2698, 0.1597, 0.2564, 0.01673, 0.2449, 0.01439, 0.2644, 0.001843, 0.2632, 0.003982, 0.2432, 0.02866, 0.2467, 0.02619, 0.2656, 0.01439, 0.2644, 0.01673, 0.2449, 0.03994, 0.2485, 0.0374, 0.2669, 0.02619, 0.2656, 0.02866, 0.2467, 0.05077, 0.2502, 0.04819, 0.2682, 0.0374, 0.2669, 0.03994, 0.2485, 0.1317, 0.266, 0.1297, 0.281, 0.04819, 0.2682, 0.05077, 0.2502, 0.1404, 0.2674, 0.1385, 0.282, 0.1297, 0.281, 0.1317, 0.266, 0.1491, 0.2686, 0.1473, 0.283, 0.1385, 0.282, 0.1404, 0.2674, 0.1577, 0.2698, 0.1562, 0.2838, 0.1473, 0.283, 0.1491, 0.2686, 0.1666, 0.2709, 0.1652, 0.2846, 0.1562, 0.2838, 0.1577, 0.2698, 0.01439, 0.2644, 0.01287, 0.284, 0.0005713, 0.2834, 0.001843, 0.2632, 0.02619, 0.2656, 0.02449, 0.2848, 0.01287, 0.284, 0.01439, 0.2644, 0.0374, 0.2669, 0.03558, 0.2856, 0.02449, 0.2848, 0.02619, 0.2656, 0.04819, 0.2682, 0.04629, 0.2864, 0.03558, 0.2856, 0.0374, 0.2669, 0.1297, 0.281, 0.1281, 0.2965, 0.04629, 0.2864, 0.04819, 0.2682, 0.1385, 0.282, 0.1371, 0.2972, 0.1281, 0.2965, 0.1297, 0.281, 0.1473, 0.283, 0.146, 0.2979, 0.1371, 0.2972, 0.1385, 0.282, 0.1562, 0.2838, 0.1551, 0.2985, 0.146, 0.2979, 0.1473, 0.283, 0.1652, 0.2846, 0.1642, 0.2991, 0.1551, 0.2985, 0.1562, 0.2838, 0.01287, 0.284, 0.01215, 0.3039, 0.0001578, 0.3038, 0.0005713, 0.2834, 0.02449, 0.2848, 0.02355, 0.3042, 0.01215, 0.3039, 0.01287, 0.284, 0.03558, 0.2856, 0.03447, 0.3046, 0.02355, 0.3042, 0.02449, 0.2848, 0.04629, 0.2864, 0.04506, 0.305, 0.03447, 0.3046, 0.03558, 0.2856, 0.1281, 0.2965, 0.127, 0.3126, 0.04506, 0.305, 0.04629, 0.2864, 0.1371, 0.2972, 0.1361, 0.3131, 0.127, 0.3126, 0.1281, 0.2965, 0.146, 0.2979, 0.1451, 0.3135, 0.1361, 0.3131, 0.1371, 0.2972, 0.1551, 0.2985, 0.1543, 0.3139, 0.1451, 0.3135, 0.146, 0.2979, 0.1642, 0.2991, 0.1635, 0.3142, 0.1543, 0.3139, 0.1551, 0.2985, 0.01215, 0.3039, 0.01222, 0.3239, 0.0005886, 0.3243, 0.0001578, 0.3038, 0.02355, 0.3042, 0.02333, 0.3238, 0.01222, 0.3239, 0.01215, 0.3039, 0.03447, 0.3046, 0.03403, 0.3238, 0.02333, 0.3238, 0.02355, 0.3042, 0.04506, 0.305, 0.04443, 0.3239, 0.03403, 0.3238, 0.03447, 0.3046, 0.127, 0.3126, 0.1263, 0.3293, 0.04443, 0.3239, 0.04506, 0.305, 0.1361, 0.3131, 0.1354, 0.3296, 0.1263, 0.3293, 0.127, 0.3126, 0.1451, 0.3135, 0.1446, 0.3298, 0.1354, 0.3296, 0.1361, 0.3131, 0.1543, 0.3139, 0.1538, 0.33, 0.1446, 0.3298, 0.1451, 0.3135, 0.1635, 0.3142, 0.1631, 0.3301, 0.1538, 0.33, 0.1543, 0.3139, 0.01222, 0.3239, 0.01304, 0.344, 0.001846, 0.3448, 0.0005886, 0.3243, 0.02333, 0.3238, 0.02379, 0.3435, 0.01304, 0.344, 0.01222, 0.3239, 0.03403, 0.3238, 0.03419, 0.3431, 0.02379, 0.3435, 0.02333, 0.3238, 0.04443, 0.3239, 0.04435, 0.343, 0.03419, 0.3431, 0.03403, 0.3238, 0.1263, 0.3293, 0.1261, 0.3468, 0.04435, 0.343, 0.04443, 0.3239, 0.1354, 0.3296, 0.1353, 0.3467, 0.1261, 0.3468, 0.1263, 0.3293, 0.1446, 0.3298, 0.1444, 0.3467, 0.1353, 0.3467, 0.1354, 0.3296, 0.1538, 0.33, 0.1536, 0.3467, 0.1444, 0.3467, 0.1446, 0.3298, 0.1631, 0.3301, 0.1629, 0.3467, 0.1536, 0.3467, 0.1538, 0.33, 0.01304, 0.344, 0.01457, 0.364, 0.003897, 0.3651, 0.001846, 0.3448, 0.02379, 0.3435, 0.02487, 0.3632, 0.01457, 0.364, 0.01304, 0.344, 0.03419, 0.3431, 0.03487, 0.3625, 0.02487, 0.3632, 0.02379, 0.3435, 0.04435, 0.343, 0.04469, 0.3621, 0.03487, 0.3625, 0.03419, 0.3431, 0.1261, 0.3468, 0.1266, 0.3648, 0.04469, 0.3621, 0.04435, 0.343, 0.1353, 0.3467, 0.1357, 0.3644, 0.1266, 0.3648, 0.1261, 0.3468, 0.1444, 0.3467, 0.1447, 0.3641, 0.1357, 0.3644, 0.1353, 0.3467, 0.1536, 0.3467, 0.1537, 0.3638, 0.1447, 0.3641, 0.1444, 0.3467, 0.1629, 0.3467, 0.1628, 0.3637, 0.1537, 0.3638, 0.1536, 0.3467, 0.01457, 0.364, 0.01674, 0.3837, 0.006611, 0.3851, 0.003897, 0.3651, 0.02487, 0.3632, 0.02653, 0.3825, 0.01674, 0.3837, 0.01457, 0.364, 0.03487, 0.3625, 0.03596, 0.3816, 0.02653, 0.3825, 0.02487, 0.3632, 0.04469, 0.3621, 0.04537, 0.3808, 0.03596, 0.3816, 0.03487, 0.3625, 0.1266, 0.3648, 0.1284, 0.3832, 0.04537, 0.3808, 0.04469, 0.3621, 0.1357, 0.3644, 0.137, 0.3822, 0.1284, 0.3832, 0.1266, 0.3648, 0.1447, 0.3641, 0.1455, 0.3815, 0.137, 0.3822, 0.1357, 0.3644, 0.1537, 0.3638, 0.154, 0.3811, 0.1455, 0.3815, 0.1447, 0.3641, 0.1628, 0.3637, 0.1627, 0.3807, 0.154, 0.3811, 0.1537, 0.3638, 0.01674, 0.3837, 0.1098, 0.9608, 0.1009, 0.9695, 0.006611, 0.3851, 0.02653, 0.3825, 0.1189, 0.9517, 0.1098, 0.9608, 0.01674, 0.3837, 0.03596, 0.3816, 0.1279, 0.9426, 0.1189, 0.9517, 0.02653, 0.3825, 0.04537, 0.3808, 0.1367, 0.9338, 0.1279, 0.9426, 0.03596, 0.3816, 0.1284, 0.3832, 0.2339, 0.8326, 0.1367, 0.9338, 0.04537, 0.3808, 0.137, 0.3822, 0.2416, 0.8296, 0.2339, 0.8326, 0.1284, 0.3832, 0.1455, 0.3815, 0.249, 0.827, 0.2416, 0.8296, 0.137, 0.3822, 0.154, 0.3811, 0.2561, 0.8247, 0.249, 0.827, 0.1455, 0.3815, 0.1627, 0.3807, 0.2615, 0.823, 0.2561, 0.8247, 0.154, 0.3811, 0.1098, 0.9608, 0.2719, 0.9905, 0.2712, 0.9998, 0.1009, 0.9695, 0.1189, 0.9517, 0.2727, 0.983, 0.2719, 0.9905, 0.1098, 0.9608, 0.1279, 0.9426, 0.2735, 0.9765, 0.2727, 0.983, 0.1189, 0.9517, 0.1367, 0.9338, 0.2744, 0.9708, 0.2735, 0.9765, 0.1279, 0.9426, 0.2339, 0.8326, 0.2855, 0.9281, 0.2744, 0.9708, 0.1367, 0.9338, 0.2416, 0.8296, 0.2886, 0.9248, 0.2855, 0.9281, 0.2339, 0.8326, 0.249, 0.827, 0.2918, 0.9218, 0.2886, 0.9248, 0.2416, 0.8296, 0.2561, 0.8247, 0.2954, 0.9188, 0.2918, 0.9218, 0.249, 0.827, 0.2615, 0.823, 0.2998, 0.9155, 0.2954, 0.9188, 0.2561, 0.8247, 0.2719, 0.9905, 0.3422, 0.9896, 0.3437, 0.9966, 0.2712, 0.9998, 0.2727, 0.983, 0.3407, 0.9836, 0.3422, 0.9896, 0.2719, 0.9905, 0.2735, 0.9765, 0.3391, 0.9782, 0.3407, 0.9836, 0.2727, 0.983, 0.2744, 0.9708, 0.3376, 0.9733, 0.3391, 0.9782, 0.2735, 0.9765, 0.2855, 0.9281, 0.3291, 0.9499, 0.3376, 0.9733, 0.2744, 0.9708, 0.2886, 0.9248, 0.3284, 0.9457, 0.3291, 0.9499, 0.2855, 0.9281, 0.2918, 0.9218, 0.3277, 0.9416, 0.3284, 0.9457, 0.2886, 0.9248, 0.2954, 0.9188, 0.3272, 0.9377, 0.3277, 0.9416, 0.2918, 0.9218, 0.2998, 0.9155, 0.3267, 0.9337, 0.3272, 0.9377, 0.2954, 0.9188, 0.3422, 0.9896, 0.4739, 0.8886, 0.4807, 0.8918, 0.3437, 0.9966, 0.3407, 0.9836, 0.4675, 0.8858, 0.4739, 0.8886, 0.3422, 0.9896, 0.3391, 0.9782, 0.4612, 0.8833, 0.4675, 0.8858, 0.3407, 0.9836, 0.3376, 0.9733, 0.4549, 0.8812, 0.4612, 0.8833, 0.3391, 0.9782, 0.3291, 0.9499, 0.4228, 0.8694, 0.4549, 0.8812, 0.3376, 0.9733, 0.3284, 0.9457, 0.4175, 0.8683, 0.4228, 0.8694, 0.3291, 0.9499, 0.3277, 0.9416, 0.4122, 0.8671, 0.4175, 0.8683, 0.3284, 0.9457, 0.3272, 0.9377, 0.4071, 0.8658, 0.4122, 0.8671, 0.3277, 0.9416, 0.3267, 0.9337, 0.4021, 0.8646, 0.4071, 0.8658, 0.3272, 0.9377])
me_108.materials.append(mat_material)
me_108.use_remesh_fix_poles = True
me_108.use_remesh_preserve_attributes = False
me_108.use_mirror_vertex_groups = False
me_108.update()

# ---- objects
ob_light = bpy.data.objects.new('Light', light_light)
ob_camera = bpy.data.objects.new('Camera', cam_camera)
ob_108 = bpy.data.objects.new('108', me_108)

# ---- transforms, parenting, visibility, modifiers, constraints
ob_light.location = (4.076, 1.005, 5.904)
ob_light.rotation_euler = (0.6503, 0.05522, 1.866)
ob_light.lock_rotations_4d = False
ob_light.empty_display_type = 'ARROWS'
ob_light.color = (0.0, 0.0, 0.0, 0.0)
ob_light.lineart.crease_threshold = 0.0
ob_camera.location = (7.359, -6.926, 4.958)
ob_camera.rotation_euler = (1.109, 0.0, 0.8149)
ob_camera.lock_rotations_4d = False
ob_camera.empty_display_type = 'ARROWS'
ob_camera.color = (0.0, 0.0, 0.0, 0.0)
ob_camera.display_type = 'WIRE'
ob_camera.lineart.crease_threshold = 0.0
ob_108.location = (0.0, 0.0, 0.0)
ob_108.lineart.crease_threshold = 0.0

# ---- collection membership
col_collection.objects.link(ob_light)
col_collection.objects.link(ob_camera)
col_collection.objects.link(ob_108)

# ---- scene / render settings (as saved in the file)
scene.camera = ob_camera
scene.frame_start = 1; scene.frame_end = 250; scene.frame_set(1)
scene.render.engine = 'BLENDER_EEVEE_NEXT'
scene.cycles.use_denoising = False
scene.cycles.samples = 128
scene.cycles.sampling_pattern = 'TABULATED_SOBOL'
scene.cycles.use_adaptive_sampling = False
scene.cycles.use_light_tree = False
scene.view_settings.view_transform = 'Filmic'
bpy.context.view_layer.update()
